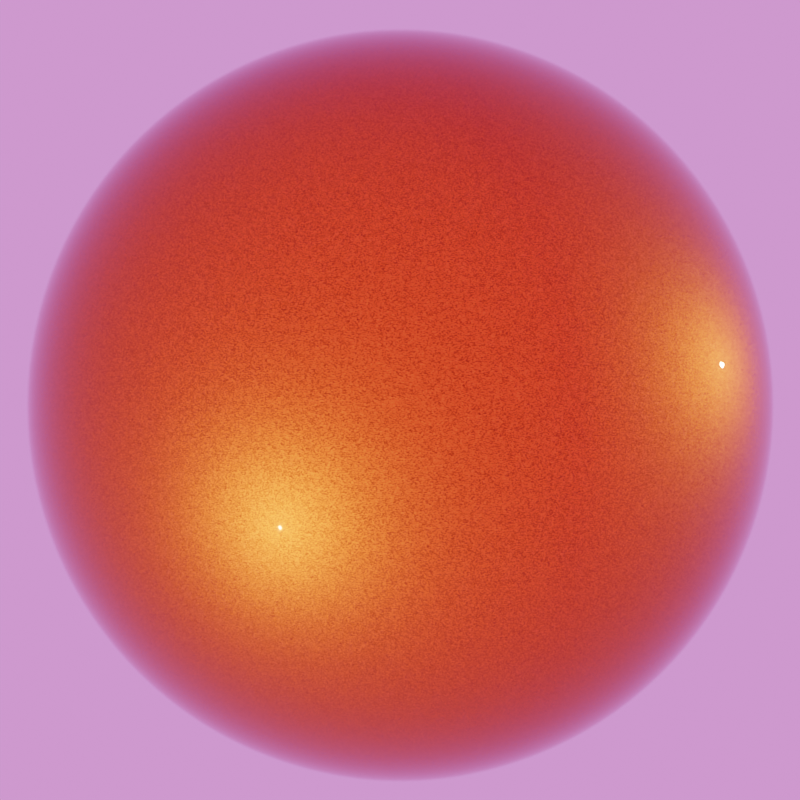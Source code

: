 # Source: metalic_paint_orange.blend  (saved by Blender 2.83.19; exported with 4.5.12 LTS)
import bpy
from mathutils import Matrix  # noqa: F401  (used for matrix-valued properties, if any)

bpy.ops.wm.read_factory_settings(use_empty=True)
scene = bpy.context.scene
scene.name = 'Scene'

# ---- collections
col_collection = bpy.data.collections.new('Collection'); scene.collection.children.link(col_collection)
col_carpaint_metalic_orange = bpy.data.collections.new('carpaint_metalic_orange'); scene.collection.children.link(col_carpaint_metalic_orange)

# ---- images (referenced by path relative to the original .blend; pixels are not part of the script)
import os
ASSET_DIR = os.environ.get("B2B_ASSET_DIR", "")  # directory of the original .blend (textures are referenced by path, not embedded)
HERE = os.path.dirname(os.path.abspath(__file__))  # packed textures are extracted next to this script under _unpacked/

def load_image(name, relpath, width, height, colorspace="sRGB"):
    """Load a texture the original file referenced (path relative to the .blend, or extracted next to this script)."""
    p = next((c for c in (os.path.join(HERE, relpath), os.path.join(ASSET_DIR, relpath)) if relpath and os.path.exists(c)), "")
    if p:
        img = bpy.data.images.load(p, check_existing=True)
        img.name = name
    else:  # same state as the original file: an image datablock whose file is absent (Cycles renders it pink)
        img = bpy.data.images.new(name, width, height)
        img.source = "FILE"
        img.filepath = "//" + (relpath or name)
    img.colorspace_settings.name = colorspace
    return img
img_noon_grass_4k__1__hdr_001 = load_image('noon_grass_4k (1).hdr.001', 'noon_grass_4k (1).hdr', 1024, 1024, 'Linear Rec.709')

# ---- materials (node trees are filled in below, after node groups)
mat_carpaint_metalic_orange = bpy.data.materials.new('carpaint_metalic_orange')
mat_carpaint_metalic_orange.diffuse_color = (0.3095, 0.04519, 0.005605, 1.0)

# ---- material node trees
mat_carpaint_metalic_orange.use_nodes = True; mat_carpaint_metalic_orange.node_tree.nodes.clear()
_N = mat_carpaint_metalic_orange.node_tree.nodes; _L = mat_carpaint_metalic_orange.node_tree.links
n0 = _N.new('ShaderNodeOutputMaterial'); n0.name = 'Sortie de matériau'; n0.location = (665, 293)
n1 = _N.new('ShaderNodeLayerWeight'); n1.name = 'Calque de poids'; n1.location = (200, 609)
n1.inputs[0].default_value = 0.7
n2 = _N.new('ShaderNodeTexVoronoi'); n2.name = 'Texture voronoï'; n2.location = (-174, 779)
n2.voronoi_dimensions = '4D'
n2.inputs[1].default_value = 31.8
n2.inputs[2].default_value = 1e+04
n3 = _N.new('ShaderNodeTexCoord'); n3.name = 'Texture Coordinate'; n3.location = (-674, 688)
n4 = _N.new('ShaderNodeMapping'); n4.name = 'Mapping'; n4.location = (-464, 705)
n4.width = 240
n5 = _N.new('ShaderNodeHueSaturation'); n5.name = 'Teinte Saturation Valeur'; n5.location = (-481, 299)
n5.inputs[2].default_value = 2.0
n5.inputs[3].default_value = 5.0
n6 = _N.new('ShaderNodeHueSaturation'); n6.name = 'Teinte Saturation Valeur.001'; n6.location = (-475, 114)
n6.inputs[2].default_value = 0.5
n6.inputs[3].default_value = 1.5
n7 = _N.new('ShaderNodeBsdfPrincipled'); n7.name = 'BSDF guidé'; n7.location = (65, 161)
n7.distribution = 'GGX'
n7.subsurface_method = 'BURLEY'
n7.inputs[1].default_value = 0.5
n7.inputs[2].default_value = 0.0
n7.inputs[3].default_value = 1.45
n7.inputs[19].default_value = 0.25
n7.inputs[20].default_value = 0.0
n7.inputs[27].default_value = (0.0, 0.0, 0.0, 1.0)
n7.inputs[28].default_value = 1.0
n8 = _N.new('ShaderNodeBsdfAnisotropic'); n8.name = 'BSDF brillant.001'; n8.location = (-182, 299)
n8.distribution = 'GGX'
n8.inputs[1].default_value = 0.3
n9 = _N.new('ShaderNodeMixShader'); n9.name = 'Shader de mélange.001'; n9.location = (183, 425)
n10 = _N.new('ShaderNodeMixShader'); n10.name = 'Shader de mélange'; n10.location = (445, 337)
n11 = _N.new('ShaderNodeBsdfAnisotropic'); n11.name = 'BSDF brillant'; n11.location = (-183, 460)
n11.distribution = 'GGX'
n12 = _N.new('ShaderNodeRGB'); n12.name = 'RGB'; n12.location = (-1000, 124)
n12.outputs[0].default_value = (0.3095, 0.04519, 0.005605, 1.0)
_L.new(n7.outputs[0], n10.inputs[2])
_L.new(n1.outputs[1], n10.inputs[0])
_L.new(n9.outputs[0], n10.inputs[1])
_L.new(n11.outputs[0], n9.inputs[1])
_L.new(n8.outputs[0], n9.inputs[2])
_L.new(n2.outputs[1], n9.inputs[0])
_L.new(n4.outputs[0], n2.inputs[0])
_L.new(n3.outputs[2], n4.inputs[0])
_L.new(n12.outputs[0], n7.inputs[0])
_L.new(n12.outputs[0], n5.inputs[4])
_L.new(n12.outputs[0], n6.inputs[4])
_L.new(n5.outputs[0], n11.inputs[0])
_L.new(n6.outputs[0], n8.inputs[0])
_L.new(n10.outputs[0], n0.inputs[0])
n0.is_active_output = True

# ---- world
world_world = bpy.data.worlds.new('World'); scene.world = world_world
world_world.use_nodes = True; world_world.node_tree.nodes.clear()
_N = world_world.node_tree.nodes; _L = world_world.node_tree.links
n0 = _N.new('ShaderNodeHueSaturation'); n0.name = 'Teinte Saturation Valeur'; n0.location = (35, 194)
n0.inputs[1].default_value = 0.7
n1 = _N.new('ShaderNodeTexEnvironment'); n1.name = 'Texture d’environnement'; n1.location = (-285, 199)
n1.image = img_noon_grass_4k__1__hdr_001
n2 = _N.new('ShaderNodeTexCoord'); n2.name = 'Texture Coordinate'; n2.location = (-785, 171)
n3 = _N.new('ShaderNodeMapping'); n3.name = 'Mapping'; n3.location = (-575, 188)
n3.width = 240
n3.inputs[2].default_value = (0.0, 0.0, 5.171)
n4 = _N.new('ShaderNodeBackground'); n4.name = 'Background'; n4.location = (230, 222)
n5 = _N.new('ShaderNodeOutputWorld'); n5.name = 'World Output'; n5.location = (489, 278)
_L.new(n1.outputs[0], n0.inputs[4])
_L.new(n3.outputs[0], n1.inputs[0])
_L.new(n2.outputs[0], n3.inputs[0])
_L.new(n0.outputs[0], n4.inputs[0])
_L.new(n4.outputs[0], n5.inputs[0])
n5.is_active_output = True
world_world.color = (0.05088, 0.05088, 0.05088)
world_world.use_sun_shadow = False
world_world.sun_shadow_jitter_overblur = 0.0
world_world.cycles.sampling_method = 'MANUAL'
world_world.cycles.sample_map_resolution = 2048

# ---- cameras
cam_camera = bpy.data.cameras.new('Camera')
cam_camera.clip_end = 100.0
cam_camera.lens = 120.0
cam_camera.ortho_scale = 7.314
cam_camera.show_limits = True
cam_camera.dof.use_dof = True
cam_camera.dof.aperture_fstop = 2.0

# ---- lights
light_soleil = bpy.data.lights.new('Soleil', 'SUN')
light_soleil.transmission_factor = 0.0
light_soleil.energy = 3.0
light_soleil.shadow_soft_size = 0.125
light_soleil_001 = bpy.data.lights.new('Soleil.001', 'SUN')
light_soleil_001.transmission_factor = 0.0
light_soleil_001.energy = 3.0
light_soleil_001.shadow_soft_size = 0.125

# ---- meshes
me_sph_re_022 = bpy.data.meshes.new('Sphère.022')
me_sph_re_022.from_pydata([(0.0, 0.1951, 0.9808), (0.0, 0.3827, 0.9239), (0.0, 0.5556, 0.8315), (0.0, 0.7071, 0.7071), (0.0, 0.8315, 0.5556), (0.0, 0.9239, 0.3827), (0.0, 0.9808, 0.1951), (0.0, 1.0, 7.55e-08), (0.0, 0.9808, -0.1951), (0.0, 0.5556, -0.8315), (0.03806, 0.1913, 0.9808), (0.07466, 0.3753, 0.9239), (0.1084, 0.5449, 0.8315), (0.1379, 0.6935, 0.7071), (0.1622, 0.8155, 0.5556), (0.1802, 0.9061, 0.3827), (0.1913, 0.9619, 0.1951), (0.1951, 0.9808, 7.55e-08), (0.1913, 0.9619, -0.1951), (0.1802, 0.9061, -0.3827), (0.1622, 0.8155, -0.5556), (0.1379, 0.6935, -0.7071), (0.1084, 0.5449, -0.8315), (0.07466, 0.3753, -0.9239), (0.03806, 0.1913, -0.9808), (0.07466, 0.1802, 0.9808), (0.1464, 0.3536, 0.9239), (0.2126, 0.5133, 0.8315), (0.2706, 0.6533, 0.7071), (0.3182, 0.7682, 0.5556), (0.3536, 0.8536, 0.3827), (0.3753, 0.9061, 0.1951), (0.3827, 0.9239, 7.55e-08), (0.3753, 0.9061, -0.1951), (0.3536, 0.8536, -0.3827), (0.3182, 0.7682, -0.5556), (0.2706, 0.6533, -0.7071), (0.2126, 0.5133, -0.8315), (0.1464, 0.3536, -0.9239), (0.07466, 0.1802, -0.9808), (0.1084, 0.1622, 0.9808), (0.2126, 0.3182, 0.9239), (0.3087, 0.4619, 0.8315), (0.3928, 0.5879, 0.7071), (0.4619, 0.6913, 0.5556), (0.5133, 0.7682, 0.3827), (0.5449, 0.8155, 0.1951), (0.5556, 0.8315, 7.55e-08), (0.5449, 0.8155, -0.1951), (0.5133, 0.7682, -0.3827), (0.4619, 0.6913, -0.5556), (0.3928, 0.5879, -0.7071), (0.3087, 0.4619, -0.8315), (0.2126, 0.3182, -0.9239), (0.1084, 0.1622, -0.9808), (0.1379, 0.1379, 0.9808), (0.2706, 0.2706, 0.9239), (0.3928, 0.3928, 0.8315), (0.5, 0.5, 0.7071), (0.5879, 0.5879, 0.5556), (0.6533, 0.6533, 0.3827), (0.6935, 0.6935, 0.1951), (0.7071, 0.7071, 7.55e-08), (0.6935, 0.6935, -0.1951), (0.6533, 0.6533, -0.3827), (0.5879, 0.5879, -0.5556), (0.5, 0.5, -0.7071), (0.3928, 0.3928, -0.8315), (0.2706, 0.2706, -0.9239), (0.1379, 0.1379, -0.9808), (0.1622, 0.1084, 0.9808), (0.3182, 0.2126, 0.9239), (0.4619, 0.3087, 0.8315), (0.5879, 0.3928, 0.7071), (0.6913, 0.4619, 0.5556), (0.7682, 0.5133, 0.3827), (0.8155, 0.5449, 0.1951), (0.8315, 0.5556, 7.55e-08), (0.8155, 0.5449, -0.1951), (0.7682, 0.5133, -0.3827), (0.6913, 0.4619, -0.5556), (0.5879, 0.3928, -0.7071), (0.4619, 0.3087, -0.8315), (0.3182, 0.2126, -0.9239), (0.1622, 0.1084, -0.9808), (0.1802, 0.07466, 0.9808), (0.3536, 0.1464, 0.9239), (0.5133, 0.2126, 0.8315), (0.6533, 0.2706, 0.7071), (0.7682, 0.3182, 0.5556), (0.8536, 0.3536, 0.3827), (0.9061, 0.3753, 0.1951), (0.9239, 0.3827, 7.55e-08), (0.9061, 0.3753, -0.1951), (0.8536, 0.3536, -0.3827), (0.7682, 0.3182, -0.5556), (0.6533, 0.2706, -0.7071), (0.5133, 0.2126, -0.8315), (0.3536, 0.1464, -0.9239), (0.1802, 0.07466, -0.9808), (0.1913, 0.03806, 0.9808), (0.3753, 0.07466, 0.9239), (0.5449, 0.1084, 0.8315), (0.6935, 0.1379, 0.7071), (0.8155, 0.1622, 0.5556), (0.9061, 0.1802, 0.3827), (0.9619, 0.1913, 0.1951), (0.9808, 0.1951, 7.55e-08), (0.9619, 0.1913, -0.1951), (0.9061, 0.1802, -0.3827), (0.8155, 0.1622, -0.5556), (0.6935, 0.1379, -0.7071), (0.5449, 0.1084, -0.8315), (0.3753, 0.07466, -0.9239), (0.1913, 0.03806, -0.9808), (0.1951, -3.266e-07, 0.9808), (0.3827, -3.192e-07, 0.9239), (0.5556, -3.117e-07, 0.8315), (0.7071, -3.192e-07, 0.7071), (0.8315, -3.341e-07, 0.5556), (0.9239, -2.745e-07, 0.3827), (0.9808, -3.937e-07, 0.1951), (1.0, -3.788e-07, 7.55e-08), (0.9808, -3.937e-07, -0.1951), (0.9239, -2.298e-07, -0.3827), (0.8315, -3.341e-07, -0.5556), (0.7071, -3.192e-07, -0.7071), (0.5556, -3.415e-07, -0.8315), (0.3827, -3.043e-07, -0.9239), (0.1951, -3.08e-07, -0.9808), (0.1913, -0.03806, 0.9808), (0.3753, -0.07466, 0.9239), (0.5449, -0.1084, 0.8315), (0.6935, -0.138, 0.7071), (0.8155, -0.1622, 0.5556), (0.9061, -0.1802, 0.3827), (0.9619, -0.1913, 0.1951), (0.9808, -0.1951, 7.55e-08), (0.9619, -0.1913, -0.1951), (0.9061, -0.1802, -0.3827), (0.8155, -0.1622, -0.5556), (0.6935, -0.138, -0.7071), (0.5449, -0.1084, -0.8315), (0.3753, -0.07466, -0.9239), (0.1913, -0.03806, -0.9808), (0.1802, -0.07466, 0.9808), (0.3536, -0.1464, 0.9239), (0.5133, -0.2126, 0.8315), (0.6533, -0.2706, 0.7071), (0.7682, -0.3182, 0.5556), (0.8536, -0.3536, 0.3827), (0.9061, -0.3753, 0.1951), (0.9239, -0.3827, 7.55e-08), (0.9061, -0.3753, -0.1951), (0.8536, -0.3536, -0.3827), (0.7682, -0.3182, -0.5556), (0.6533, -0.2706, -0.7071), (0.5133, -0.2126, -0.8315), (0.3536, -0.1464, -0.9239), (0.1802, -0.07466, -0.9808), (0.1622, -0.1084, 0.9808), (0.3182, -0.2126, 0.9239), (0.4619, -0.3087, 0.8315), (0.5879, -0.3928, 0.7071), (0.6913, -0.4619, 0.5556), (0.7682, -0.5133, 0.3827), (0.8155, -0.5449, 0.1951), (0.8315, -0.5556, 7.55e-08), (0.8155, -0.5449, -0.1951), (0.7682, -0.5133, -0.3827), (0.6913, -0.4619, -0.5556), (0.5879, -0.3928, -0.7071), (0.4619, -0.3087, -0.8315), (0.3182, -0.2126, -0.9239), (0.1622, -0.1084, -0.9808), (0.1379, -0.138, 0.9808), (0.2706, -0.2706, 0.9239), (0.3928, -0.3928, 0.8315), (0.5, -0.5, 0.7071), (0.5879, -0.5879, 0.5556), (0.6533, -0.6533, 0.3827), (0.6935, -0.6935, 0.1951), (0.7071, -0.7071, 7.55e-08), (0.6935, -0.6935, -0.1951), (0.6533, -0.6533, -0.3827), (0.5879, -0.5879, -0.5556), (0.5, -0.5, -0.7071), (0.3928, -0.3928, -0.8315), (0.2706, -0.2706, -0.9239), (0.1379, -0.138, -0.9808), (0.1084, -0.1622, 0.9808), (0.2126, -0.3182, 0.9239), (0.3087, -0.4619, 0.8315), (0.3928, -0.5879, 0.7071), (0.4619, -0.6913, 0.5556), (0.5133, -0.7682, 0.3827), (0.5449, -0.8155, 0.1951), (0.5556, -0.8315, 7.55e-08), (0.5449, -0.8155, -0.1951), (0.5133, -0.7682, -0.3827), (0.4619, -0.6913, -0.5556), (0.3928, -0.5879, -0.7071), (0.3087, -0.4619, -0.8315), (0.2126, -0.3182, -0.9239), (0.1084, -0.1622, -0.9808), (0.0, -3.258e-07, -1.0), (0.07466, -0.1802, 0.9808), (0.1464, -0.3536, 0.9239), (0.2126, -0.5133, 0.8315), (0.2706, -0.6533, 0.7071), (0.3182, -0.7682, 0.5556), (0.3536, -0.8536, 0.3827), (0.3753, -0.9061, 0.1951), (0.3827, -0.9239, 7.55e-08), (0.3753, -0.9061, -0.1951), (0.3536, -0.8536, -0.3827), (0.3182, -0.7682, -0.5556), (0.2706, -0.6533, -0.7071), (0.2126, -0.5133, -0.8315), (0.1464, -0.3536, -0.9239), (0.07466, -0.1802, -0.9808), (0.03806, -0.1913, 0.9808), (0.07466, -0.3753, 0.9239), (0.1084, -0.5449, 0.8315), (0.1379, -0.6935, 0.7071), (0.1622, -0.8155, 0.5556), (0.1802, -0.9061, 0.3827), (0.1913, -0.9619, 0.1951), (0.1951, -0.9808, 7.55e-08), (0.1913, -0.9619, -0.1951), (0.1802, -0.9061, -0.3827), (0.1622, -0.8155, -0.5556), (0.1379, -0.6935, -0.7071), (0.1084, -0.5449, -0.8315), (0.07466, -0.3753, -0.9239), (0.03806, -0.1913, -0.9808), (-7.212e-09, -0.1951, 0.9808), (4.122e-08, -0.3827, 0.9239), (2.632e-08, -0.5556, 0.8315), (-2.584e-08, -0.7071, 0.7071), (-8.544e-08, -0.8315, 0.5556), (6.357e-08, -0.9239, 0.3827), (-8.544e-08, -0.9808, 0.1951), (-1.003e-07, -1.0, 7.55e-08), (-8.544e-08, -0.9808, -0.1951), (6.357e-08, -0.9239, -0.3827), (-8.544e-08, -0.8315, -0.5556), (-2.584e-08, -0.7071, -0.7071), (-1.094e-08, -0.5556, -0.8315), (3.964e-09, -0.3827, -0.9239), (3.964e-09, -0.1951, -0.9808), (-0.03806, -0.1913, 0.9808), (-0.07466, -0.3753, 0.9239), (-0.1084, -0.5449, 0.8315), (-0.1379, -0.6935, 0.7071), (-0.1622, -0.8155, 0.5556), (-0.1802, -0.9061, 0.3827), (-0.1913, -0.9619, 0.1951), (-0.1951, -0.9808, 7.55e-08), (-0.1913, -0.9619, -0.1951), (-0.1802, -0.9061, -0.3827), (-0.1622, -0.8155, -0.5556), (-0.1379, -0.6935, -0.7071), (-0.1084, -0.5449, -0.8315), (-0.07466, -0.3753, -0.9239), (-0.03806, -0.1913, -0.9808), (-0.07466, -0.1802, 0.9808), (-0.1464, -0.3536, 0.9239), (-0.2126, -0.5133, 0.8315), (-0.2706, -0.6533, 0.7071), (-0.3182, -0.7682, 0.5556), (-0.3536, -0.8536, 0.3827), (-0.3753, -0.9061, 0.1951), (-0.3827, -0.9239, 7.55e-08), (-0.3753, -0.9061, -0.1951), (-0.3536, -0.8536, -0.3827), (-0.3182, -0.7682, -0.5556), (-0.2706, -0.6533, -0.7071), (-0.2126, -0.5133, -0.8315), (-0.1464, -0.3536, -0.9239), (-0.07466, -0.1802, -0.9808), (-0.1084, -0.1622, 0.9808), (-0.2126, -0.3182, 0.9239), (-0.3087, -0.4619, 0.8315), (-0.3928, -0.5879, 0.7071), (-0.4619, -0.6913, 0.5556), (-0.5133, -0.7682, 0.3827), (-0.5449, -0.8155, 0.1951), (-0.5556, -0.8315, 7.55e-08), (-0.5449, -0.8155, -0.1951), (-0.5133, -0.7682, -0.3827), (-0.4619, -0.6913, -0.5556), (-0.3928, -0.5879, -0.7071), (-0.3087, -0.4619, -0.8315), (-0.2126, -0.3182, -0.9239), (-0.1084, -0.1622, -0.9808), (-2.304e-07, -5.562e-07, 1.0), (-0.1379, -0.138, 0.9808), (-0.2706, -0.2706, 0.9239), (-0.3928, -0.3928, 0.8315), (-0.5, -0.5, 0.7071), (-0.5879, -0.5879, 0.5556), (-0.6533, -0.6533, 0.3827), (-0.6935, -0.6935, 0.1951), (-0.7071, -0.7071, 7.55e-08), (-0.6935, -0.6935, -0.1951), (-0.6533, -0.6533, -0.3827), (-0.5879, -0.5879, -0.5556), (-0.5, -0.5, -0.7071), (-0.3928, -0.3928, -0.8315), (-0.2706, -0.2706, -0.9239), (-0.1379, -0.1379, -0.9808), (-0.1622, -0.1084, 0.9808), (-0.3182, -0.2126, 0.9239), (-0.4619, -0.3087, 0.8315), (-0.5879, -0.3928, 0.7071), (-0.6913, -0.4619, 0.5556), (-0.7682, -0.5133, 0.3827), (-0.8155, -0.5449, 0.1951), (-0.8315, -0.5556, 7.55e-08), (-0.8155, -0.5449, -0.1951), (-0.7682, -0.5133, -0.3827), (-0.6913, -0.4619, -0.5556), (-0.5879, -0.3928, -0.7071), (-0.4619, -0.3087, -0.8315), (-0.3182, -0.2126, -0.9239), (-0.1622, -0.1084, -0.9808), (-0.1802, -0.07466, 0.9808), (-0.3536, -0.1464, 0.9239), (-0.5133, -0.2126, 0.8315), (-0.6533, -0.2706, 0.7071), (-0.7682, -0.3182, 0.5556), (-0.8536, -0.3536, 0.3827), (-0.9061, -0.3753, 0.1951), (-0.9239, -0.3827, 7.55e-08), (-0.9061, -0.3753, -0.1951), (-0.8536, -0.3536, -0.3827), (-0.7682, -0.3182, -0.5556), (-0.6533, -0.2706, -0.7071), (-0.5133, -0.2126, -0.8315), (-0.3536, -0.1464, -0.9239), (-0.1802, -0.07466, -0.9808), (-0.1913, -0.03806, 0.9808), (-0.3753, -0.07466, 0.9239), (-0.5449, -0.1084, 0.8315), (-0.6935, -0.1379, 0.7071), (-0.8155, -0.1622, 0.5556), (-0.9061, -0.1802, 0.3827), (-0.9619, -0.1913, 0.1951), (-0.9808, -0.1951, 7.55e-08), (-0.9619, -0.1913, -0.1951), (-0.9061, -0.1802, -0.3827), (-0.8155, -0.1622, -0.5556), (-0.6935, -0.1379, -0.7071), (-0.5449, -0.1084, -0.8315), (-0.3753, -0.07466, -0.9239), (-0.1913, -0.03806, -0.9808), (-0.1951, -3.117e-07, 0.9808), (-0.3827, -2.819e-07, 0.9239), (-0.5556, -2.819e-07, 0.8315), (-0.7071, -1.851e-07, 0.7071), (-0.8315, -1.404e-07, 0.5556), (-0.9239, -3.192e-07, 0.3827), (-0.9808, -9.567e-08, 0.1951), (-1.0, -1.404e-07, 7.55e-08), (-0.9808, -9.567e-08, -0.1951), (-0.9239, -3.192e-07, -0.3827), (-0.8315, -1.404e-07, -0.5556), (-0.7071, -1.851e-07, -0.7071), (-0.5556, -2.596e-07, -0.8315), (-0.3827, -2.521e-07, -0.9239), (-0.1951, -3.155e-07, -0.9808), (-0.1913, 0.03806, 0.9808), (-0.3753, 0.07466, 0.9239), (-0.5449, 0.1084, 0.8315), (-0.6935, 0.1379, 0.7071), (-0.8155, 0.1622, 0.5556), (-0.9061, 0.1802, 0.3827), (-0.9619, 0.1913, 0.1951), (-0.9808, 0.1951, 7.55e-08), (-0.9619, 0.1913, -0.1951), (-0.9061, 0.1802, -0.3827), (-0.8155, 0.1622, -0.5556), (-0.6935, 0.1379, -0.7071), (-0.5449, 0.1084, -0.8315), (-0.3753, 0.07466, -0.9239), (-0.1913, 0.03806, -0.9808), (-0.1802, 0.07466, 0.9808), (-0.3536, 0.1464, 0.9239), (-0.5133, 0.2126, 0.8315), (-0.6533, 0.2706, 0.7071), (-0.7682, 0.3182, 0.5556), (-0.8536, 0.3536, 0.3827), (-0.9061, 0.3753, 0.1951), (-0.9239, 0.3827, 7.55e-08), (-0.9061, 0.3753, -0.1951), (-0.8536, 0.3536, -0.3827), (-0.7682, 0.3182, -0.5556), (-0.6533, 0.2706, -0.7071), (-0.5133, 0.2126, -0.8315), (-0.3536, 0.1464, -0.9239), (-0.1802, 0.07466, -0.9808), (-0.1622, 0.1084, 0.9808), (-0.3182, 0.2126, 0.9239), (-0.4619, 0.3087, 0.8315), (-0.5879, 0.3928, 0.7071), (-0.6913, 0.4619, 0.5556), (-0.7682, 0.5133, 0.3827), (-0.8155, 0.5449, 0.1951), (-0.8315, 0.5556, 7.55e-08), (-0.8155, 0.5449, -0.1951), (-0.7682, 0.5133, -0.3827), (-0.6913, 0.4619, -0.5556), (-0.5879, 0.3928, -0.7071), (-0.4619, 0.3087, -0.8315), (-0.3182, 0.2126, -0.9239), (-0.1622, 0.1084, -0.9808), (-0.1379, 0.1379, 0.9808), (-0.2706, 0.2706, 0.9239), (-0.3928, 0.3928, 0.8315), (-0.5, 0.5, 0.7071), (-0.5879, 0.5879, 0.5556), (-0.6533, 0.6533, 0.3827), (-0.6935, 0.6935, 0.1951), (-0.7071, 0.7071, 7.55e-08), (-0.6935, 0.6935, -0.1951), (-0.6533, 0.6533, -0.3827), (-0.5879, 0.5879, -0.5556), (-0.5, 0.5, -0.7071), (-0.3928, 0.3928, -0.8315), (-0.2706, 0.2706, -0.9239), (-0.1379, 0.1379, -0.9808), (-0.1084, 0.1622, 0.9808), (-0.2126, 0.3182, 0.9239), (-0.3087, 0.4619, 0.8315), (-0.3928, 0.5879, 0.7071), (-0.4619, 0.6913, 0.5556), (-0.5133, 0.7682, 0.3827), (-0.5449, 0.8155, 0.1951), (-0.5556, 0.8315, 7.55e-08), (-0.5449, 0.8155, -0.1951), (-0.5133, 0.7682, -0.3827), (-0.4619, 0.6913, -0.5556), (-0.3928, 0.5879, -0.7071), (-0.3087, 0.4619, -0.8315), (-0.2126, 0.3182, -0.9239), (-0.1084, 0.1622, -0.9808), (-0.07466, 0.1802, 0.9808), (-0.1464, 0.3536, 0.9239), (-0.2126, 0.5133, 0.8315), (-0.2706, 0.6533, 0.7071), (-0.3182, 0.7682, 0.5556), (-0.3536, 0.8536, 0.3827), (-0.3753, 0.9061, 0.1951), (-0.3827, 0.9239, 7.55e-08), (-0.3753, 0.9061, -0.1951), (-0.3536, 0.8536, -0.3827), (-0.3182, 0.7682, -0.5556), (-0.2706, 0.6533, -0.7071), (-0.2126, 0.5133, -0.8315), (-0.1464, 0.3536, -0.9239), (-0.07466, 0.1802, -0.9808), (-0.03806, 0.1913, 0.9808), (-0.07466, 0.3753, 0.9239), (-0.1084, 0.5449, 0.8315), (-0.1379, 0.6935, 0.7071), (-0.1622, 0.8155, 0.5556), (-0.1802, 0.9061, 0.3827), (-0.1913, 0.9619, 0.1951), (-0.1951, 0.9808, 7.55e-08), (-0.1913, 0.9619, -0.1951), (-0.1802, 0.9061, -0.3827), (-0.1622, 0.8155, -0.5556), (-0.1379, 0.6935, -0.7071), (-0.1084, 0.5449, -0.8315), (-0.07466, 0.3753, -0.9239), (-0.03806, 0.1913, -0.9808), (6.357e-08, 0.9239, -0.3827), (2.722e-07, 0.8315, -0.5556), (1.53e-07, 0.7071, -0.7071), (7.847e-08, 0.3827, -0.9239), (1.514e-08, 0.1951, -0.9808)], [], [(0, 296, 10), (205, 481, 24), (8, 7, 17, 18), (1, 0, 10, 11), (477, 8, 18, 19), (2, 1, 11, 12), (478, 477, 19, 20), (3, 2, 12, 13), (479, 478, 20, 21), (4, 3, 13, 14), (9, 479, 21, 22), (5, 4, 14, 15), (480, 9, 22, 23), (6, 5, 15, 16), (481, 480, 23, 24), (7, 6, 16, 17), (16, 15, 30, 31), (24, 23, 38, 39), (17, 16, 31, 32), (10, 296, 25), (205, 24, 39), (18, 17, 32, 33), (11, 10, 25, 26), (19, 18, 33, 34), (12, 11, 26, 27), (20, 19, 34, 35), (13, 12, 27, 28), (21, 20, 35, 36), (14, 13, 28, 29), (22, 21, 36, 37), (15, 14, 29, 30), (23, 22, 37, 38), (35, 34, 49, 50), (28, 27, 42, 43), (36, 35, 50, 51), (29, 28, 43, 44), (37, 36, 51, 52), (30, 29, 44, 45), (38, 37, 52, 53), (31, 30, 45, 46), (39, 38, 53, 54), (32, 31, 46, 47), (25, 296, 40), (205, 39, 54), (33, 32, 47, 48), (26, 25, 40, 41), (34, 33, 48, 49), (27, 26, 41, 42), (54, 53, 68, 69), (47, 46, 61, 62), (40, 296, 55), (205, 54, 69), (48, 47, 62, 63), (41, 40, 55, 56), (49, 48, 63, 64), (42, 41, 56, 57), (50, 49, 64, 65), (43, 42, 57, 58), (51, 50, 65, 66), (44, 43, 58, 59), (52, 51, 66, 67), (45, 44, 59, 60), (53, 52, 67, 68), (46, 45, 60, 61), (66, 65, 80, 81), (59, 58, 73, 74), (67, 66, 81, 82), (60, 59, 74, 75), (68, 67, 82, 83), (61, 60, 75, 76), (69, 68, 83, 84), (62, 61, 76, 77), (55, 296, 70), (205, 69, 84), (63, 62, 77, 78), (56, 55, 70, 71), (64, 63, 78, 79), (57, 56, 71, 72), (65, 64, 79, 80), (58, 57, 72, 73), (70, 296, 85), (205, 84, 99), (78, 77, 92, 93), (71, 70, 85, 86), (79, 78, 93, 94), (72, 71, 86, 87), (80, 79, 94, 95), (73, 72, 87, 88), (81, 80, 95, 96), (74, 73, 88, 89), (82, 81, 96, 97), (75, 74, 89, 90), (83, 82, 97, 98), (76, 75, 90, 91), (84, 83, 98, 99), (77, 76, 91, 92), (89, 88, 103, 104), (97, 96, 111, 112), (90, 89, 104, 105), (98, 97, 112, 113), (91, 90, 105, 106), (99, 98, 113, 114), (92, 91, 106, 107), (85, 296, 100), (205, 99, 114), (93, 92, 107, 108), (86, 85, 100, 101), (94, 93, 108, 109), (87, 86, 101, 102), (95, 94, 109, 110), (88, 87, 102, 103), (96, 95, 110, 111), (108, 107, 122, 123), (101, 100, 115, 116), (109, 108, 123, 124), (102, 101, 116, 117), (110, 109, 124, 125), (103, 102, 117, 118), (111, 110, 125, 126), (104, 103, 118, 119), (112, 111, 126, 127), (105, 104, 119, 120), (113, 112, 127, 128), (106, 105, 120, 121), (114, 113, 128, 129), (107, 106, 121, 122), (100, 296, 115), (205, 114, 129), (127, 126, 141, 142), (120, 119, 134, 135), (128, 127, 142, 143), (121, 120, 135, 136), (129, 128, 143, 144), (122, 121, 136, 137), (115, 296, 130), (205, 129, 144), (123, 122, 137, 138), (116, 115, 130, 131), (124, 123, 138, 139), (117, 116, 131, 132), (125, 124, 139, 140), (118, 117, 132, 133), (126, 125, 140, 141), (119, 118, 133, 134), (131, 130, 145, 146), (139, 138, 153, 154), (132, 131, 146, 147), (140, 139, 154, 155), (133, 132, 147, 148), (141, 140, 155, 156), (134, 133, 148, 149), (142, 141, 156, 157), (135, 134, 149, 150), (143, 142, 157, 158), (136, 135, 150, 151), (144, 143, 158, 159), (137, 136, 151, 152), (130, 296, 145), (205, 144, 159), (138, 137, 152, 153), (150, 149, 164, 165), (158, 157, 172, 173), (151, 150, 165, 166), (159, 158, 173, 174), (152, 151, 166, 167), (145, 296, 160), (205, 159, 174), (153, 152, 167, 168), (146, 145, 160, 161), (154, 153, 168, 169), (147, 146, 161, 162), (155, 154, 169, 170), (148, 147, 162, 163), (156, 155, 170, 171), (149, 148, 163, 164), (157, 156, 171, 172), (169, 168, 183, 184), (162, 161, 176, 177), (170, 169, 184, 185), (163, 162, 177, 178), (171, 170, 185, 186), (164, 163, 178, 179), (172, 171, 186, 187), (165, 164, 179, 180), (173, 172, 187, 188), (166, 165, 180, 181), (174, 173, 188, 189), (167, 166, 181, 182), (160, 296, 175), (205, 174, 189), (168, 167, 182, 183), (161, 160, 175, 176), (188, 187, 202, 203), (181, 180, 195, 196), (189, 188, 203, 204), (182, 181, 196, 197), (175, 296, 190), (205, 189, 204), (183, 182, 197, 198), (176, 175, 190, 191), (184, 183, 198, 199), (177, 176, 191, 192), (185, 184, 199, 200), (178, 177, 192, 193), (186, 185, 200, 201), (179, 178, 193, 194), (187, 186, 201, 202), (180, 179, 194, 195), (200, 199, 215, 216), (193, 192, 208, 209), (201, 200, 216, 217), (194, 193, 209, 210), (202, 201, 217, 218), (195, 194, 210, 211), (203, 202, 218, 219), (196, 195, 211, 212), (204, 203, 219, 220), (197, 196, 212, 213), (190, 296, 206), (205, 204, 220), (198, 197, 213, 214), (191, 190, 206, 207), (199, 198, 214, 215), (192, 191, 207, 208), (220, 219, 234, 235), (213, 212, 227, 228), (206, 296, 221), (205, 220, 235), (214, 213, 228, 229), (207, 206, 221, 222), (215, 214, 229, 230), (208, 207, 222, 223), (216, 215, 230, 231), (209, 208, 223, 224), (217, 216, 231, 232), (210, 209, 224, 225), (218, 217, 232, 233), (211, 210, 225, 226), (219, 218, 233, 234), (212, 211, 226, 227), (224, 223, 238, 239), (232, 231, 246, 247), (225, 224, 239, 240), (233, 232, 247, 248), (226, 225, 240, 241), (234, 233, 248, 249), (227, 226, 241, 242), (235, 234, 249, 250), (228, 227, 242, 243), (221, 296, 236), (205, 235, 250), (229, 228, 243, 244), (222, 221, 236, 237), (230, 229, 244, 245), (223, 222, 237, 238), (231, 230, 245, 246), (243, 242, 257, 258), (236, 296, 251), (205, 250, 265), (244, 243, 258, 259), (237, 236, 251, 252), (245, 244, 259, 260), (238, 237, 252, 253), (246, 245, 260, 261), (239, 238, 253, 254), (247, 246, 261, 262), (240, 239, 254, 255), (248, 247, 262, 263), (241, 240, 255, 256), (249, 248, 263, 264), (242, 241, 256, 257), (250, 249, 264, 265), (262, 261, 276, 277), (255, 254, 269, 270), (263, 262, 277, 278), (256, 255, 270, 271), (264, 263, 278, 279), (257, 256, 271, 272), (265, 264, 279, 280), (258, 257, 272, 273), (251, 296, 266), (205, 265, 280), (259, 258, 273, 274), (252, 251, 266, 267), (260, 259, 274, 275), (253, 252, 267, 268), (261, 260, 275, 276), (254, 253, 268, 269), (266, 296, 281), (205, 280, 295), (274, 273, 288, 289), (267, 266, 281, 282), (275, 274, 289, 290), (268, 267, 282, 283), (276, 275, 290, 291), (269, 268, 283, 284), (277, 276, 291, 292), (270, 269, 284, 285), (278, 277, 292, 293), (271, 270, 285, 286), (279, 278, 293, 294), (272, 271, 286, 287), (280, 279, 294, 295), (273, 272, 287, 288), (285, 284, 300, 301), (293, 292, 308, 309), (286, 285, 301, 302), (294, 293, 309, 310), (287, 286, 302, 303), (295, 294, 310, 311), (288, 287, 303, 304), (281, 296, 297), (205, 295, 311), (289, 288, 304, 305), (282, 281, 297, 298), (290, 289, 305, 306), (283, 282, 298, 299), (291, 290, 306, 307), (284, 283, 299, 300), (292, 291, 307, 308), (305, 304, 319, 320), (298, 297, 312, 313), (306, 305, 320, 321), (299, 298, 313, 314), (307, 306, 321, 322), (300, 299, 314, 315), (308, 307, 322, 323), (301, 300, 315, 316), (309, 308, 323, 324), (302, 301, 316, 317), (310, 309, 324, 325), (303, 302, 317, 318), (311, 310, 325, 326), (304, 303, 318, 319), (297, 296, 312), (205, 311, 326), (324, 323, 338, 339), (317, 316, 331, 332), (325, 324, 339, 340), (318, 317, 332, 333), (326, 325, 340, 341), (319, 318, 333, 334), (312, 296, 327), (205, 326, 341), (320, 319, 334, 335), (313, 312, 327, 328), (321, 320, 335, 336), (314, 313, 328, 329), (322, 321, 336, 337), (315, 314, 329, 330), (323, 322, 337, 338), (316, 315, 330, 331), (336, 335, 350, 351), (329, 328, 343, 344), (337, 336, 351, 352), (330, 329, 344, 345), (338, 337, 352, 353), (331, 330, 345, 346), (339, 338, 353, 354), (332, 331, 346, 347), (340, 339, 354, 355), (333, 332, 347, 348), (341, 340, 355, 356), (334, 333, 348, 349), (327, 296, 342), (205, 341, 356), (335, 334, 349, 350), (328, 327, 342, 343), (355, 354, 369, 370), (348, 347, 362, 363), (356, 355, 370, 371), (349, 348, 363, 364), (342, 296, 357), (205, 356, 371), (350, 349, 364, 365), (343, 342, 357, 358), (351, 350, 365, 366), (344, 343, 358, 359), (352, 351, 366, 367), (345, 344, 359, 360), (353, 352, 367, 368), (346, 345, 360, 361), (354, 353, 368, 369), (347, 346, 361, 362), (359, 358, 373, 374), (367, 366, 381, 382), (360, 359, 374, 375), (368, 367, 382, 383), (361, 360, 375, 376), (369, 368, 383, 384), (362, 361, 376, 377), (370, 369, 384, 385), (363, 362, 377, 378), (371, 370, 385, 386), (364, 363, 378, 379), (357, 296, 372), (205, 371, 386), (365, 364, 379, 380), (358, 357, 372, 373), (366, 365, 380, 381), (378, 377, 392, 393), (386, 385, 400, 401), (379, 378, 393, 394), (372, 296, 387), (205, 386, 401), (380, 379, 394, 395), (373, 372, 387, 388), (381, 380, 395, 396), (374, 373, 388, 389), (382, 381, 396, 397), (375, 374, 389, 390), (383, 382, 397, 398), (376, 375, 390, 391), (384, 383, 398, 399), (377, 376, 391, 392), (385, 384, 399, 400), (397, 396, 411, 412), (390, 389, 404, 405), (398, 397, 412, 413), (391, 390, 405, 406), (399, 398, 413, 414), (392, 391, 406, 407), (400, 399, 414, 415), (393, 392, 407, 408), (401, 400, 415, 416), (394, 393, 408, 409), (387, 296, 402), (205, 401, 416), (395, 394, 409, 410), (388, 387, 402, 403), (396, 395, 410, 411), (389, 388, 403, 404), (416, 415, 430, 431), (409, 408, 423, 424), (402, 296, 417), (205, 416, 431), (410, 409, 424, 425), (403, 402, 417, 418), (411, 410, 425, 426), (404, 403, 418, 419), (412, 411, 426, 427), (405, 404, 419, 420), (413, 412, 427, 428), (406, 405, 420, 421), (414, 413, 428, 429), (407, 406, 421, 422), (415, 414, 429, 430), (408, 407, 422, 423), (420, 419, 434, 435), (428, 427, 442, 443), (421, 420, 435, 436), (429, 428, 443, 444), (422, 421, 436, 437), (430, 429, 444, 445), (423, 422, 437, 438), (431, 430, 445, 446), (424, 423, 438, 439), (417, 296, 432), (205, 431, 446), (425, 424, 439, 440), (418, 417, 432, 433), (426, 425, 440, 441), (419, 418, 433, 434), (427, 426, 441, 442), (439, 438, 453, 454), (432, 296, 447), (205, 446, 461), (440, 439, 454, 455), (433, 432, 447, 448), (441, 440, 455, 456), (434, 433, 448, 449), (442, 441, 456, 457), (435, 434, 449, 450), (443, 442, 457, 458), (436, 435, 450, 451), (444, 443, 458, 459), (437, 436, 451, 452), (445, 444, 459, 460), (438, 437, 452, 453), (446, 445, 460, 461), (458, 457, 472, 473), (451, 450, 465, 466), (459, 458, 473, 474), (452, 451, 466, 467), (460, 459, 474, 475), (453, 452, 467, 468), (461, 460, 475, 476), (454, 453, 468, 469), (447, 296, 462), (205, 461, 476), (455, 454, 469, 470), (448, 447, 462, 463), (456, 455, 470, 471), (449, 448, 463, 464), (457, 456, 471, 472), (450, 449, 464, 465), (205, 476, 481), (470, 469, 7, 8), (463, 462, 0, 1), (471, 470, 8, 477), (464, 463, 1, 2), (472, 471, 477, 478), (465, 464, 2, 3), (473, 472, 478, 479), (466, 465, 3, 4), (474, 473, 479, 9), (467, 466, 4, 5), (475, 474, 9, 480), (468, 467, 5, 6), (476, 475, 480, 481), (469, 468, 6, 7), (462, 296, 0)])
me_sph_re_022.polygons.foreach_set('use_smooth', [True] * 512)
_uv = me_sph_re_022.uv_layers.new(name='CarteUV')
_uv.uv.foreach_set('vector', [0.5503, 0.588, 0.5472, 0.6006, 0.544, 0.588, 0.5472, 0.3994, 0.5503, 0.412, 0.544, 0.412, 0.5503, 0.4874, 0.5503, 0.5, 0.544, 0.5, 0.544, 0.4874, 0.5503, 0.5755, 0.5503, 0.588, 0.544, 0.588, 0.544, 0.5755, 0.5503, 0.4748, 0.5503, 0.4874, 0.544, 0.4874, 0.544, 0.4748, 0.5503, 0.5629, 0.5503, 0.5755, 0.544, 0.5755, 0.544, 0.5629, 0.5503, 0.4623, 0.5503, 0.4748, 0.544, 0.4748, 0.544, 0.4623, 0.5503, 0.5503, 0.5503, 0.5629, 0.544, 0.5629, 0.544, 0.5503, 0.5503, 0.4497, 0.5503, 0.4623, 0.544, 0.4623, 0.544, 0.4497, 0.5503, 0.5377, 0.5503, 0.5503, 0.544, 0.5503, 0.544, 0.5377, 0.5503, 0.4371, 0.5503, 0.4497, 0.544, 0.4497, 0.544, 0.4371, 0.5503, 0.5252, 0.5503, 0.5377, 0.544, 0.5377, 0.544, 0.5252, 0.5503, 0.4245, 0.5503, 0.4371, 0.544, 0.4371, 0.544, 0.4245, 0.5503, 0.5126, 0.5503, 0.5252, 0.544, 0.5252, 0.544, 0.5126, 0.5503, 0.412, 0.5503, 0.4245, 0.544, 0.4245, 0.544, 0.412, 0.5503, 0.5, 0.5503, 0.5126, 0.544, 0.5126, 0.544, 0.5, 0.544, 0.5126, 0.544, 0.5252, 0.5377, 0.5252, 0.5377, 0.5126, 0.544, 0.412, 0.544, 0.4245, 0.5377, 0.4245, 0.5377, 0.412, 0.544, 0.5, 0.544, 0.5126, 0.5377, 0.5126, 0.5377, 0.5, 0.544, 0.588, 0.5409, 0.6006, 0.5377, 0.588, 0.5409, 0.3994, 0.544, 0.412, 0.5377, 0.412, 0.544, 0.4874, 0.544, 0.5, 0.5377, 0.5, 0.5377, 0.4874, 0.544, 0.5755, 0.544, 0.588, 0.5377, 0.588, 0.5377, 0.5755, 0.544, 0.4748, 0.544, 0.4874, 0.5377, 0.4874, 0.5377, 0.4748, 0.544, 0.5629, 0.544, 0.5755, 0.5377, 0.5755, 0.5377, 0.5629, 0.544, 0.4623, 0.544, 0.4748, 0.5377, 0.4748, 0.5377, 0.4623, 0.544, 0.5503, 0.544, 0.5629, 0.5377, 0.5629, 0.5377, 0.5503, 0.544, 0.4497, 0.544, 0.4623, 0.5377, 0.4623, 0.5377, 0.4497, 0.544, 0.5377, 0.544, 0.5503, 0.5377, 0.5503, 0.5377, 0.5377, 0.544, 0.4371, 0.544, 0.4497, 0.5377, 0.4497, 0.5377, 0.4371, 0.544, 0.5252, 0.544, 0.5377, 0.5377, 0.5377, 0.5377, 0.5252, 0.544, 0.4245, 0.544, 0.4371, 0.5377, 0.4371, 0.5377, 0.4245, 0.5377, 0.4623, 0.5377, 0.4748, 0.5314, 0.4748, 0.5314, 0.4623, 0.5377, 0.5503, 0.5377, 0.5629, 0.5314, 0.5629, 0.5314, 0.5503, 0.5377, 0.4497, 0.5377, 0.4623, 0.5314, 0.4623, 0.5314, 0.4497, 0.5377, 0.5377, 0.5377, 0.5503, 0.5314, 0.5503, 0.5314, 0.5377, 0.5377, 0.4371, 0.5377, 0.4497, 0.5314, 0.4497, 0.5314, 0.4371, 0.5377, 0.5252, 0.5377, 0.5377, 0.5314, 0.5377, 0.5314, 0.5252, 0.5377, 0.4245, 0.5377, 0.4371, 0.5314, 0.4371, 0.5314, 0.4245, 0.5377, 0.5126, 0.5377, 0.5252, 0.5314, 0.5252, 0.5314, 0.5126, 0.5377, 0.412, 0.5377, 0.4245, 0.5314, 0.4245, 0.5314, 0.412, 0.5377, 0.5, 0.5377, 0.5126, 0.5314, 0.5126, 0.5314, 0.5, 0.5377, 0.588, 0.5346, 0.6006, 0.5314, 0.588, 0.5346, 0.3994, 0.5377, 0.412, 0.5314, 0.412, 0.5377, 0.4874, 0.5377, 0.5, 0.5314, 0.5, 0.5314, 0.4874, 0.5377, 0.5755, 0.5377, 0.588, 0.5314, 0.588, 0.5314, 0.5755, 0.5377, 0.4748, 0.5377, 0.4874, 0.5314, 0.4874, 0.5314, 0.4748, 0.5377, 0.5629, 0.5377, 0.5755, 0.5314, 0.5755, 0.5314, 0.5629, 0.5314, 0.412, 0.5314, 0.4245, 0.5252, 0.4245, 0.5252, 0.412, 0.5314, 0.5, 0.5314, 0.5126, 0.5252, 0.5126, 0.5252, 0.5, 0.5314, 0.588, 0.5283, 0.6006, 0.5252, 0.588, 0.5283, 0.3994, 0.5314, 0.412, 0.5252, 0.412, 0.5314, 0.4874, 0.5314, 0.5, 0.5252, 0.5, 0.5252, 0.4874, 0.5314, 0.5755, 0.5314, 0.588, 0.5252, 0.588, 0.5252, 0.5755, 0.5314, 0.4748, 0.5314, 0.4874, 0.5252, 0.4874, 0.5252, 0.4748, 0.5314, 0.5629, 0.5314, 0.5755, 0.5252, 0.5755, 0.5252, 0.5629, 0.5314, 0.4623, 0.5314, 0.4748, 0.5252, 0.4748, 0.5252, 0.4623, 0.5314, 0.5503, 0.5314, 0.5629, 0.5252, 0.5629, 0.5252, 0.5503, 0.5314, 0.4497, 0.5314, 0.4623, 0.5252, 0.4623, 0.5252, 0.4497, 0.5314, 0.5377, 0.5314, 0.5503, 0.5252, 0.5503, 0.5252, 0.5377, 0.5314, 0.4371, 0.5314, 0.4497, 0.5252, 0.4497, 0.5252, 0.4371, 0.5314, 0.5252, 0.5314, 0.5377, 0.5252, 0.5377, 0.5252, 0.5252, 0.5314, 0.4245, 0.5314, 0.4371, 0.5252, 0.4371, 0.5252, 0.4245, 0.5314, 0.5126, 0.5314, 0.5252, 0.5252, 0.5252, 0.5252, 0.5126, 0.5252, 0.4497, 0.5252, 0.4623, 0.5189, 0.4623, 0.5189, 0.4497, 0.5252, 0.5377, 0.5252, 0.5503, 0.5189, 0.5503, 0.5189, 0.5377, 0.5252, 0.4371, 0.5252, 0.4497, 0.5189, 0.4497, 0.5189, 0.4371, 0.5252, 0.5252, 0.5252, 0.5377, 0.5189, 0.5377, 0.5189, 0.5252, 0.5252, 0.4245, 0.5252, 0.4371, 0.5189, 0.4371, 0.5189, 0.4245, 0.5252, 0.5126, 0.5252, 0.5252, 0.5189, 0.5252, 0.5189, 0.5126, 0.5252, 0.412, 0.5252, 0.4245, 0.5189, 0.4245, 0.5189, 0.412, 0.5252, 0.5, 0.5252, 0.5126, 0.5189, 0.5126, 0.5189, 0.5, 0.5252, 0.588, 0.522, 0.6006, 0.5189, 0.588, 0.522, 0.3994, 0.5252, 0.412, 0.5189, 0.412, 0.5252, 0.4874, 0.5252, 0.5, 0.5189, 0.5, 0.5189, 0.4874, 0.5252, 0.5755, 0.5252, 0.588, 0.5189, 0.588, 0.5189, 0.5755, 0.5252, 0.4748, 0.5252, 0.4874, 0.5189, 0.4874, 0.5189, 0.4748, 0.5252, 0.5629, 0.5252, 0.5755, 0.5189, 0.5755, 0.5189, 0.5629, 0.5252, 0.4623, 0.5252, 0.4748, 0.5189, 0.4748, 0.5189, 0.4623, 0.5252, 0.5503, 0.5252, 0.5629, 0.5189, 0.5629, 0.5189, 0.5503, 0.5189, 0.588, 0.5157, 0.6006, 0.5126, 0.588, 0.5157, 0.3994, 0.5189, 0.412, 0.5126, 0.412, 0.5189, 0.4874, 0.5189, 0.5, 0.5126, 0.5, 0.5126, 0.4874, 0.5189, 0.5755, 0.5189, 0.588, 0.5126, 0.588, 0.5126, 0.5755, 0.5189, 0.4748, 0.5189, 0.4874, 0.5126, 0.4874, 0.5126, 0.4748, 0.5189, 0.5629, 0.5189, 0.5755, 0.5126, 0.5755, 0.5126, 0.5629, 0.5189, 0.4623, 0.5189, 0.4748, 0.5126, 0.4748, 0.5126, 0.4623, 0.5189, 0.5503, 0.5189, 0.5629, 0.5126, 0.5629, 0.5126, 0.5503, 0.5189, 0.4497, 0.5189, 0.4623, 0.5126, 0.4623, 0.5126, 0.4497, 0.5189, 0.5377, 0.5189, 0.5503, 0.5126, 0.5503, 0.5126, 0.5377, 0.5189, 0.4371, 0.5189, 0.4497, 0.5126, 0.4497, 0.5126, 0.4371, 0.5189, 0.5252, 0.5189, 0.5377, 0.5126, 0.5377, 0.5126, 0.5252, 0.5189, 0.4245, 0.5189, 0.4371, 0.5126, 0.4371, 0.5126, 0.4245, 0.5189, 0.5126, 0.5189, 0.5252, 0.5126, 0.5252, 0.5126, 0.5126, 0.5189, 0.412, 0.5189, 0.4245, 0.5126, 0.4245, 0.5126, 0.412, 0.5189, 0.5, 0.5189, 0.5126, 0.5126, 0.5126, 0.5126, 0.5, 0.5126, 0.5377, 0.5126, 0.5503, 0.5063, 0.5503, 0.5063, 0.5377, 0.5126, 0.4371, 0.5126, 0.4497, 0.5063, 0.4497, 0.5063, 0.4371, 0.5126, 0.5252, 0.5126, 0.5377, 0.5063, 0.5377, 0.5063, 0.5252, 0.5126, 0.4245, 0.5126, 0.4371, 0.5063, 0.4371, 0.5063, 0.4245, 0.5126, 0.5126, 0.5126, 0.5252, 0.5063, 0.5252, 0.5063, 0.5126, 0.5126, 0.412, 0.5126, 0.4245, 0.5063, 0.4245, 0.5063, 0.412, 0.5126, 0.5, 0.5126, 0.5126, 0.5063, 0.5126, 0.5063, 0.5, 0.5126, 0.588, 0.5094, 0.6006, 0.5063, 0.588, 0.5094, 0.3994, 0.5126, 0.412, 0.5063, 0.412, 0.5126, 0.4874, 0.5126, 0.5, 0.5063, 0.5, 0.5063, 0.4874, 0.5126, 0.5755, 0.5126, 0.588, 0.5063, 0.588, 0.5063, 0.5755, 0.5126, 0.4748, 0.5126, 0.4874, 0.5063, 0.4874, 0.5063, 0.4748, 0.5126, 0.5629, 0.5126, 0.5755, 0.5063, 0.5755, 0.5063, 0.5629, 0.5126, 0.4623, 0.5126, 0.4748, 0.5063, 0.4748, 0.5063, 0.4623, 0.5126, 0.5503, 0.5126, 0.5629, 0.5063, 0.5629, 0.5063, 0.5503, 0.5126, 0.4497, 0.5126, 0.4623, 0.5063, 0.4623, 0.5063, 0.4497, 0.5063, 0.4874, 0.5063, 0.5, 0.5, 0.5, 0.5, 0.4874, 0.5063, 0.5755, 0.5063, 0.588, 0.5, 0.588, 0.5, 0.5755, 0.5063, 0.4748, 0.5063, 0.4874, 0.5, 0.4874, 0.5, 0.4748, 0.5063, 0.5629, 0.5063, 0.5755, 0.5, 0.5755, 0.5, 0.5629, 0.5063, 0.4623, 0.5063, 0.4748, 0.5, 0.4748, 0.5, 0.4623, 0.5063, 0.5503, 0.5063, 0.5629, 0.5, 0.5629, 0.5, 0.5503, 0.5063, 0.4497, 0.5063, 0.4623, 0.5, 0.4623, 0.5, 0.4497, 0.5063, 0.5377, 0.5063, 0.5503, 0.5, 0.5503, 0.5, 0.5377, 0.5063, 0.4371, 0.5063, 0.4497, 0.5, 0.4497, 0.5, 0.4371, 0.5063, 0.5252, 0.5063, 0.5377, 0.5, 0.5377, 0.5, 0.5252, 0.5063, 0.4245, 0.5063, 0.4371, 0.5, 0.4371, 0.5, 0.4245, 0.5063, 0.5126, 0.5063, 0.5252, 0.5, 0.5252, 0.5, 0.5126, 0.5063, 0.412, 0.5063, 0.4245, 0.5, 0.4245, 0.5, 0.412, 0.5063, 0.5, 0.5063, 0.5126, 0.5, 0.5126, 0.5, 0.5, 0.5063, 0.588, 0.5031, 0.6006, 0.5, 0.588, 0.5031, 0.3994, 0.5063, 0.412, 0.5, 0.412, 0.5, 0.4371, 0.5, 0.4497, 0.4937, 0.4497, 0.4937, 0.4371, 0.5, 0.5252, 0.5, 0.5377, 0.4937, 0.5377, 0.4937, 0.5252, 0.5, 0.4245, 0.5, 0.4371, 0.4937, 0.4371, 0.4937, 0.4245, 0.5, 0.5126, 0.5, 0.5252, 0.4937, 0.5252, 0.4937, 0.5126, 0.5, 0.412, 0.5, 0.4245, 0.4937, 0.4245, 0.4937, 0.412, 0.5, 0.5, 0.5, 0.5126, 0.4937, 0.5126, 0.4937, 0.5, 0.5, 0.588, 0.4969, 0.6006, 0.4937, 0.588, 0.4969, 0.3994, 0.5, 0.412, 0.4937, 0.412, 0.5, 0.4874, 0.5, 0.5, 0.4937, 0.5, 0.4937, 0.4874, 0.5, 0.5755, 0.5, 0.588, 0.4937, 0.588, 0.4937, 0.5755, 0.5, 0.4748, 0.5, 0.4874, 0.4937, 0.4874, 0.4937, 0.4748, 0.5, 0.5629, 0.5, 0.5755, 0.4937, 0.5755, 0.4937, 0.5629, 0.5, 0.4623, 0.5, 0.4748, 0.4937, 0.4748, 0.4937, 0.4623, 0.5, 0.5503, 0.5, 0.5629, 0.4937, 0.5629, 0.4937, 0.5503, 0.5, 0.4497, 0.5, 0.4623, 0.4937, 0.4623, 0.4937, 0.4497, 0.5, 0.5377, 0.5, 0.5503, 0.4937, 0.5503, 0.4937, 0.5377, 0.4937, 0.5755, 0.4937, 0.588, 0.4874, 0.588, 0.4874, 0.5755, 0.4937, 0.4748, 0.4937, 0.4874, 0.4874, 0.4874, 0.4874, 0.4748, 0.4937, 0.5629, 0.4937, 0.5755, 0.4874, 0.5755, 0.4874, 0.5629, 0.4937, 0.4623, 0.4937, 0.4748, 0.4874, 0.4748, 0.4874, 0.4623, 0.4937, 0.5503, 0.4937, 0.5629, 0.4874, 0.5629, 0.4874, 0.5503, 0.4937, 0.4497, 0.4937, 0.4623, 0.4874, 0.4623, 0.4874, 0.4497, 0.4937, 0.5377, 0.4937, 0.5503, 0.4874, 0.5503, 0.4874, 0.5377, 0.4937, 0.4371, 0.4937, 0.4497, 0.4874, 0.4497, 0.4874, 0.4371, 0.4937, 0.5252, 0.4937, 0.5377, 0.4874, 0.5377, 0.4874, 0.5252, 0.4937, 0.4245, 0.4937, 0.4371, 0.4874, 0.4371, 0.4874, 0.4245, 0.4937, 0.5126, 0.4937, 0.5252, 0.4874, 0.5252, 0.4874, 0.5126, 0.4937, 0.412, 0.4937, 0.4245, 0.4874, 0.4245, 0.4874, 0.412, 0.4937, 0.5, 0.4937, 0.5126, 0.4874, 0.5126, 0.4874, 0.5, 0.4937, 0.588, 0.4906, 0.6006, 0.4874, 0.588, 0.4906, 0.3994, 0.4937, 0.412, 0.4874, 0.412, 0.4937, 0.4874, 0.4937, 0.5, 0.4874, 0.5, 0.4874, 0.4874, 0.4874, 0.5252, 0.4874, 0.5377, 0.4811, 0.5377, 0.4811, 0.5252, 0.4874, 0.4245, 0.4874, 0.4371, 0.4811, 0.4371, 0.4811, 0.4245, 0.4874, 0.5126, 0.4874, 0.5252, 0.4811, 0.5252, 0.4811, 0.5126, 0.4874, 0.412, 0.4874, 0.4245, 0.4811, 0.4245, 0.4811, 0.412, 0.4874, 0.5, 0.4874, 0.5126, 0.4811, 0.5126, 0.4811, 0.5, 0.4874, 0.588, 0.4843, 0.6006, 0.4811, 0.588, 0.4843, 0.3994, 0.4874, 0.412, 0.4811, 0.412, 0.4874, 0.4874, 0.4874, 0.5, 0.4811, 0.5, 0.4811, 0.4874, 0.4874, 0.5755, 0.4874, 0.588, 0.4811, 0.588, 0.4811, 0.5755, 0.4874, 0.4748, 0.4874, 0.4874, 0.4811, 0.4874, 0.4811, 0.4748, 0.4874, 0.5629, 0.4874, 0.5755, 0.4811, 0.5755, 0.4811, 0.5629, 0.4874, 0.4623, 0.4874, 0.4748, 0.4811, 0.4748, 0.4811, 0.4623, 0.4874, 0.5503, 0.4874, 0.5629, 0.4811, 0.5629, 0.4811, 0.5503, 0.4874, 0.4497, 0.4874, 0.4623, 0.4811, 0.4623, 0.4811, 0.4497, 0.4874, 0.5377, 0.4874, 0.5503, 0.4811, 0.5503, 0.4811, 0.5377, 0.4874, 0.4371, 0.4874, 0.4497, 0.4811, 0.4497, 0.4811, 0.4371, 0.4811, 0.4748, 0.4811, 0.4874, 0.4748, 0.4874, 0.4748, 0.4748, 0.4811, 0.5629, 0.4811, 0.5755, 0.4748, 0.5755, 0.4748, 0.5629, 0.4811, 0.4623, 0.4811, 0.4748, 0.4748, 0.4748, 0.4748, 0.4623, 0.4811, 0.5503, 0.4811, 0.5629, 0.4748, 0.5629, 0.4748, 0.5503, 0.4811, 0.4497, 0.4811, 0.4623, 0.4748, 0.4623, 0.4748, 0.4497, 0.4811, 0.5377, 0.4811, 0.5503, 0.4748, 0.5503, 0.4748, 0.5377, 0.4811, 0.4371, 0.4811, 0.4497, 0.4748, 0.4497, 0.4748, 0.4371, 0.4811, 0.5252, 0.4811, 0.5377, 0.4748, 0.5377, 0.4748, 0.5252, 0.4811, 0.4245, 0.4811, 0.4371, 0.4748, 0.4371, 0.4748, 0.4245, 0.4811, 0.5126, 0.4811, 0.5252, 0.4748, 0.5252, 0.4748, 0.5126, 0.4811, 0.412, 0.4811, 0.4245, 0.4748, 0.4245, 0.4748, 0.412, 0.4811, 0.5, 0.4811, 0.5126, 0.4748, 0.5126, 0.4748, 0.5, 0.4811, 0.588, 0.478, 0.6006, 0.4748, 0.588, 0.478, 0.3994, 0.4811, 0.412, 0.4748, 0.412, 0.4811, 0.4874, 0.4811, 0.5, 0.4748, 0.5, 0.4748, 0.4874, 0.4811, 0.5755, 0.4811, 0.588, 0.4748, 0.588, 0.4748, 0.5755, 0.4748, 0.4245, 0.4748, 0.4371, 0.4686, 0.4371, 0.4686, 0.4245, 0.4748, 0.5126, 0.4748, 0.5252, 0.4686, 0.5252, 0.4686, 0.5126, 0.4748, 0.412, 0.4748, 0.4245, 0.4686, 0.4245, 0.4686, 0.412, 0.4748, 0.5, 0.4748, 0.5126, 0.4686, 0.5126, 0.4686, 0.5, 0.4748, 0.588, 0.4717, 0.6006, 0.4686, 0.588, 0.4717, 0.3994, 0.4748, 0.412, 0.4686, 0.412, 0.4748, 0.4874, 0.4748, 0.5, 0.4686, 0.5, 0.4686, 0.4874, 0.4748, 0.5755, 0.4748, 0.588, 0.4686, 0.588, 0.4686, 0.5755, 0.4748, 0.4748, 0.4748, 0.4874, 0.4686, 0.4874, 0.4686, 0.4748, 0.4748, 0.5629, 0.4748, 0.5755, 0.4686, 0.5755, 0.4686, 0.5629, 0.4748, 0.4623, 0.4748, 0.4748, 0.4686, 0.4748, 0.4686, 0.4623, 0.4748, 0.5503, 0.4748, 0.5629, 0.4686, 0.5629, 0.4686, 0.5503, 0.4748, 0.4497, 0.4748, 0.4623, 0.4686, 0.4623, 0.4686, 0.4497, 0.4748, 0.5377, 0.4748, 0.5503, 0.4686, 0.5503, 0.4686, 0.5377, 0.4748, 0.4371, 0.4748, 0.4497, 0.4686, 0.4497, 0.4686, 0.4371, 0.4748, 0.5252, 0.4748, 0.5377, 0.4686, 0.5377, 0.4686, 0.5252, 0.4686, 0.4623, 0.4686, 0.4748, 0.4623, 0.4748, 0.4623, 0.4623, 0.4686, 0.5503, 0.4686, 0.5629, 0.4623, 0.5629, 0.4623, 0.5503, 0.4686, 0.4497, 0.4686, 0.4623, 0.4623, 0.4623, 0.4623, 0.4497, 0.4686, 0.5377, 0.4686, 0.5503, 0.4623, 0.5503, 0.4623, 0.5377, 0.4686, 0.4371, 0.4686, 0.4497, 0.4623, 0.4497, 0.4623, 0.4371, 0.4686, 0.5252, 0.4686, 0.5377, 0.4623, 0.5377, 0.4623, 0.5252, 0.4686, 0.4245, 0.4686, 0.4371, 0.4623, 0.4371, 0.4623, 0.4245, 0.4686, 0.5126, 0.4686, 0.5252, 0.4623, 0.5252, 0.4623, 0.5126, 0.4686, 0.412, 0.4686, 0.4245, 0.4623, 0.4245, 0.4623, 0.412, 0.4686, 0.5, 0.4686, 0.5126, 0.4623, 0.5126, 0.4623, 0.5, 0.4686, 0.588, 0.4654, 0.6006, 0.4623, 0.588, 0.4654, 0.3994, 0.4686, 0.412, 0.4623, 0.412, 0.4686, 0.4874, 0.4686, 0.5, 0.4623, 0.5, 0.4623, 0.4874, 0.4686, 0.5755, 0.4686, 0.588, 0.4623, 0.588, 0.4623, 0.5755, 0.4686, 0.4748, 0.4686, 0.4874, 0.4623, 0.4874, 0.4623, 0.4748, 0.4686, 0.5629, 0.4686, 0.5755, 0.4623, 0.5755, 0.4623, 0.5629, 0.4623, 0.412, 0.4623, 0.4245, 0.456, 0.4245, 0.456, 0.412, 0.4623, 0.5, 0.4623, 0.5126, 0.456, 0.5126, 0.456, 0.5, 0.4623, 0.588, 0.4591, 0.6006, 0.456, 0.588, 0.4591, 0.3994, 0.4623, 0.412, 0.456, 0.412, 0.4623, 0.4874, 0.4623, 0.5, 0.456, 0.5, 0.456, 0.4874, 0.4623, 0.5755, 0.4623, 0.588, 0.456, 0.588, 0.456, 0.5755, 0.4623, 0.4748, 0.4623, 0.4874, 0.456, 0.4874, 0.456, 0.4748, 0.4623, 0.5629, 0.4623, 0.5755, 0.456, 0.5755, 0.456, 0.5629, 0.4623, 0.4623, 0.4623, 0.4748, 0.456, 0.4748, 0.456, 0.4623, 0.4623, 0.5503, 0.4623, 0.5629, 0.456, 0.5629, 0.456, 0.5503, 0.4623, 0.4497, 0.4623, 0.4623, 0.456, 0.4623, 0.456, 0.4497, 0.4623, 0.5377, 0.4623, 0.5503, 0.456, 0.5503, 0.456, 0.5377, 0.4623, 0.4371, 0.4623, 0.4497, 0.456, 0.4497, 0.456, 0.4371, 0.4623, 0.5252, 0.4623, 0.5377, 0.456, 0.5377, 0.456, 0.5252, 0.4623, 0.4245, 0.4623, 0.4371, 0.456, 0.4371, 0.456, 0.4245, 0.4623, 0.5126, 0.4623, 0.5252, 0.456, 0.5252, 0.456, 0.5126, 0.456, 0.5503, 0.456, 0.5629, 0.4497, 0.5629, 0.4497, 0.5503, 0.456, 0.4497, 0.456, 0.4623, 0.4497, 0.4623, 0.4497, 0.4497, 0.456, 0.5377, 0.456, 0.5503, 0.4497, 0.5503, 0.4497, 0.5377, 0.456, 0.4371, 0.456, 0.4497, 0.4497, 0.4497, 0.4497, 0.4371, 0.456, 0.5252, 0.456, 0.5377, 0.4497, 0.5377, 0.4497, 0.5252, 0.456, 0.4245, 0.456, 0.4371, 0.4497, 0.4371, 0.4497, 0.4245, 0.456, 0.5126, 0.456, 0.5252, 0.4497, 0.5252, 0.4497, 0.5126, 0.456, 0.412, 0.456, 0.4245, 0.4497, 0.4245, 0.4497, 0.412, 0.456, 0.5, 0.456, 0.5126, 0.4497, 0.5126, 0.4497, 0.5, 0.456, 0.588, 0.4528, 0.6006, 0.4497, 0.588, 0.4528, 0.3994, 0.456, 0.412, 0.4497, 0.412, 0.456, 0.4874, 0.456, 0.5, 0.4497, 0.5, 0.4497, 0.4874, 0.456, 0.5755, 0.456, 0.588, 0.4497, 0.588, 0.4497, 0.5755, 0.456, 0.4748, 0.456, 0.4874, 0.4497, 0.4874, 0.4497, 0.4748, 0.456, 0.5629, 0.456, 0.5755, 0.4497, 0.5755, 0.4497, 0.5629, 0.456, 0.4623, 0.456, 0.4748, 0.4497, 0.4748, 0.4497, 0.4623, 0.4497, 0.5, 0.4497, 0.5126, 0.4434, 0.5126, 0.4434, 0.5, 0.4497, 0.588, 0.4465, 0.6006, 0.4434, 0.588, 0.4465, 0.3994, 0.4497, 0.412, 0.4434, 0.412, 0.4497, 0.4874, 0.4497, 0.5, 0.4434, 0.5, 0.4434, 0.4874, 0.4497, 0.5755, 0.4497, 0.588, 0.4434, 0.588, 0.4434, 0.5755, 0.4497, 0.4748, 0.4497, 0.4874, 0.4434, 0.4874, 0.4434, 0.4748, 0.4497, 0.5629, 0.4497, 0.5755, 0.4434, 0.5755, 0.4434, 0.5629, 0.4497, 0.4623, 0.4497, 0.4748, 0.4434, 0.4748, 0.4434, 0.4623, 0.4497, 0.5503, 0.4497, 0.5629, 0.4434, 0.5629, 0.4434, 0.5503, 0.4497, 0.4497, 0.4497, 0.4623, 0.4434, 0.4623, 0.4434, 0.4497, 0.4497, 0.5377, 0.4497, 0.5503, 0.4434, 0.5503, 0.4434, 0.5377, 0.4497, 0.4371, 0.4497, 0.4497, 0.4434, 0.4497, 0.4434, 0.4371, 0.4497, 0.5252, 0.4497, 0.5377, 0.4434, 0.5377, 0.4434, 0.5252, 0.4497, 0.4245, 0.4497, 0.4371, 0.4434, 0.4371, 0.4434, 0.4245, 0.4497, 0.5126, 0.4497, 0.5252, 0.4434, 0.5252, 0.4434, 0.5126, 0.4497, 0.412, 0.4497, 0.4245, 0.4434, 0.4245, 0.4434, 0.412, 0.4434, 0.4497, 0.4434, 0.4623, 0.4371, 0.4623, 0.4371, 0.4497, 0.4434, 0.5377, 0.4434, 0.5503, 0.4371, 0.5503, 0.4371, 0.5377, 0.4434, 0.4371, 0.4434, 0.4497, 0.4371, 0.4497, 0.4371, 0.4371, 0.4434, 0.5252, 0.4434, 0.5377, 0.4371, 0.5377, 0.4371, 0.5252, 0.4434, 0.4245, 0.4434, 0.4371, 0.4371, 0.4371, 0.4371, 0.4245, 0.4434, 0.5126, 0.4434, 0.5252, 0.4371, 0.5252, 0.4371, 0.5126, 0.4434, 0.412, 0.4434, 0.4245, 0.4371, 0.4245, 0.4371, 0.412, 0.4434, 0.5, 0.4434, 0.5126, 0.4371, 0.5126, 0.4371, 0.5, 0.4434, 0.588, 0.4403, 0.6006, 0.4371, 0.588, 0.4403, 0.3994, 0.4434, 0.412, 0.4371, 0.412, 0.4434, 0.4874, 0.4434, 0.5, 0.4371, 0.5, 0.4371, 0.4874, 0.4434, 0.5755, 0.4434, 0.588, 0.4371, 0.588, 0.4371, 0.5755, 0.4434, 0.4748, 0.4434, 0.4874, 0.4371, 0.4874, 0.4371, 0.4748, 0.4434, 0.5629, 0.4434, 0.5755, 0.4371, 0.5755, 0.4371, 0.5629, 0.4434, 0.4623, 0.4434, 0.4748, 0.4371, 0.4748, 0.4371, 0.4623, 0.4434, 0.5503, 0.4434, 0.5629, 0.4371, 0.5629, 0.4371, 0.5503, 0.4371, 0.588, 0.434, 0.6006, 0.4308, 0.588, 0.434, 0.3994, 0.4371, 0.412, 0.4308, 0.412, 0.4371, 0.4874, 0.4371, 0.5, 0.4308, 0.5, 0.4308, 0.4874, 0.4371, 0.5755, 0.4371, 0.588, 0.4308, 0.588, 0.4308, 0.5755, 0.4371, 0.4748, 0.4371, 0.4874, 0.4308, 0.4874, 0.4308, 0.4748, 0.4371, 0.5629, 0.4371, 0.5755, 0.4308, 0.5755, 0.4308, 0.5629, 0.4371, 0.4623, 0.4371, 0.4748, 0.4308, 0.4748, 0.4308, 0.4623, 0.4371, 0.5503, 0.4371, 0.5629, 0.4308, 0.5629, 0.4308, 0.5503, 0.4371, 0.4497, 0.4371, 0.4623, 0.4308, 0.4623, 0.4308, 0.4497, 0.4371, 0.5377, 0.4371, 0.5503, 0.4308, 0.5503, 0.4308, 0.5377, 0.4371, 0.4371, 0.4371, 0.4497, 0.4308, 0.4497, 0.4308, 0.4371, 0.4371, 0.5252, 0.4371, 0.5377, 0.4308, 0.5377, 0.4308, 0.5252, 0.4371, 0.4245, 0.4371, 0.4371, 0.4308, 0.4371, 0.4308, 0.4245, 0.4371, 0.5126, 0.4371, 0.5252, 0.4308, 0.5252, 0.4308, 0.5126, 0.4371, 0.412, 0.4371, 0.4245, 0.4308, 0.4245, 0.4308, 0.412, 0.4371, 0.5, 0.4371, 0.5126, 0.4308, 0.5126, 0.4308, 0.5, 0.4308, 0.5377, 0.4308, 0.5503, 0.4245, 0.5503, 0.4245, 0.5377, 0.4308, 0.4371, 0.4308, 0.4497, 0.4245, 0.4497, 0.4245, 0.4371, 0.4308, 0.5252, 0.4308, 0.5377, 0.4245, 0.5377, 0.4245, 0.5252, 0.4308, 0.4245, 0.4308, 0.4371, 0.4245, 0.4371, 0.4245, 0.4245, 0.4308, 0.5126, 0.4308, 0.5252, 0.4245, 0.5252, 0.4245, 0.5126, 0.4308, 0.412, 0.4308, 0.4245, 0.4245, 0.4245, 0.4245, 0.412, 0.4308, 0.5, 0.4308, 0.5126, 0.4245, 0.5126, 0.4245, 0.5, 0.4308, 0.588, 0.4277, 0.6006, 0.4245, 0.588, 0.4277, 0.3994, 0.4308, 0.412, 0.4245, 0.412, 0.4308, 0.4874, 0.4308, 0.5, 0.4245, 0.5, 0.4245, 0.4874, 0.4308, 0.5755, 0.4308, 0.588, 0.4245, 0.588, 0.4245, 0.5755, 0.4308, 0.4748, 0.4308, 0.4874, 0.4245, 0.4874, 0.4245, 0.4748, 0.4308, 0.5629, 0.4308, 0.5755, 0.4245, 0.5755, 0.4245, 0.5629, 0.4308, 0.4623, 0.4308, 0.4748, 0.4245, 0.4748, 0.4245, 0.4623, 0.4308, 0.5503, 0.4308, 0.5629, 0.4245, 0.5629, 0.4245, 0.5503, 0.4308, 0.4497, 0.4308, 0.4623, 0.4245, 0.4623, 0.4245, 0.4497, 0.4245, 0.4874, 0.4245, 0.5, 0.4182, 0.5, 0.4182, 0.4874, 0.4245, 0.5755, 0.4245, 0.588, 0.4182, 0.588, 0.4182, 0.5755, 0.4245, 0.4748, 0.4245, 0.4874, 0.4182, 0.4874, 0.4182, 0.4748, 0.4245, 0.5629, 0.4245, 0.5755, 0.4182, 0.5755, 0.4182, 0.5629, 0.4245, 0.4623, 0.4245, 0.4748, 0.4182, 0.4748, 0.4182, 0.4623, 0.4245, 0.5503, 0.4245, 0.5629, 0.4182, 0.5629, 0.4182, 0.5503, 0.4245, 0.4497, 0.4245, 0.4623, 0.4182, 0.4623, 0.4182, 0.4497, 0.4245, 0.5377, 0.4245, 0.5503, 0.4182, 0.5503, 0.4182, 0.5377, 0.4245, 0.4371, 0.4245, 0.4497, 0.4182, 0.4497, 0.4182, 0.4371, 0.4245, 0.5252, 0.4245, 0.5377, 0.4182, 0.5377, 0.4182, 0.5252, 0.4245, 0.4245, 0.4245, 0.4371, 0.4182, 0.4371, 0.4182, 0.4245, 0.4245, 0.5126, 0.4245, 0.5252, 0.4182, 0.5252, 0.4182, 0.5126, 0.4245, 0.412, 0.4245, 0.4245, 0.4182, 0.4245, 0.4182, 0.412, 0.4245, 0.5, 0.4245, 0.5126, 0.4182, 0.5126, 0.4182, 0.5, 0.4245, 0.588, 0.4214, 0.6006, 0.4182, 0.588, 0.4214, 0.3994, 0.4245, 0.412, 0.4182, 0.412, 0.4182, 0.4371, 0.4182, 0.4497, 0.412, 0.4497, 0.412, 0.4371, 0.4182, 0.5252, 0.4182, 0.5377, 0.412, 0.5377, 0.412, 0.5252, 0.4182, 0.4245, 0.4182, 0.4371, 0.412, 0.4371, 0.412, 0.4245, 0.4182, 0.5126, 0.4182, 0.5252, 0.412, 0.5252, 0.412, 0.5126, 0.4182, 0.412, 0.4182, 0.4245, 0.412, 0.4245, 0.412, 0.412, 0.4182, 0.5, 0.4182, 0.5126, 0.412, 0.5126, 0.412, 0.5, 0.4182, 0.588, 0.4151, 0.6006, 0.412, 0.588, 0.4151, 0.3994, 0.4182, 0.412, 0.412, 0.412, 0.4182, 0.4874, 0.4182, 0.5, 0.412, 0.5, 0.412, 0.4874, 0.4182, 0.5755, 0.4182, 0.588, 0.412, 0.588, 0.412, 0.5755, 0.4182, 0.4748, 0.4182, 0.4874, 0.412, 0.4874, 0.412, 0.4748, 0.4182, 0.5629, 0.4182, 0.5755, 0.412, 0.5755, 0.412, 0.5629, 0.4182, 0.4623, 0.4182, 0.4748, 0.412, 0.4748, 0.412, 0.4623, 0.4182, 0.5503, 0.4182, 0.5629, 0.412, 0.5629, 0.412, 0.5503, 0.4182, 0.4497, 0.4182, 0.4623, 0.412, 0.4623, 0.412, 0.4497, 0.4182, 0.5377, 0.4182, 0.5503, 0.412, 0.5503, 0.412, 0.5377, 0.412, 0.4748, 0.412, 0.4874, 0.4057, 0.4874, 0.4057, 0.4748, 0.412, 0.5629, 0.412, 0.5755, 0.4057, 0.5755, 0.4057, 0.5629, 0.412, 0.4623, 0.412, 0.4748, 0.4057, 0.4748, 0.4057, 0.4623, 0.412, 0.5503, 0.412, 0.5629, 0.4057, 0.5629, 0.4057, 0.5503, 0.412, 0.4497, 0.412, 0.4623, 0.4057, 0.4623, 0.4057, 0.4497, 0.412, 0.5377, 0.412, 0.5503, 0.4057, 0.5503, 0.4057, 0.5377, 0.412, 0.4371, 0.412, 0.4497, 0.4057, 0.4497, 0.4057, 0.4371, 0.412, 0.5252, 0.412, 0.5377, 0.4057, 0.5377, 0.4057, 0.5252, 0.412, 0.4245, 0.412, 0.4371, 0.4057, 0.4371, 0.4057, 0.4245, 0.412, 0.5126, 0.412, 0.5252, 0.4057, 0.5252, 0.4057, 0.5126, 0.412, 0.412, 0.412, 0.4245, 0.4057, 0.4245, 0.4057, 0.412, 0.412, 0.5, 0.412, 0.5126, 0.4057, 0.5126, 0.4057, 0.5, 0.412, 0.588, 0.4088, 0.6006, 0.4057, 0.588, 0.4088, 0.3994, 0.412, 0.412, 0.4057, 0.412, 0.412, 0.4874, 0.412, 0.5, 0.4057, 0.5, 0.4057, 0.4874, 0.412, 0.5755, 0.412, 0.588, 0.4057, 0.588, 0.4057, 0.5755, 0.4057, 0.4245, 0.4057, 0.4371, 0.3994, 0.4371, 0.3994, 0.4245, 0.4057, 0.5126, 0.4057, 0.5252, 0.3994, 0.5252, 0.3994, 0.5126, 0.4057, 0.412, 0.4057, 0.4245, 0.3994, 0.4245, 0.3994, 0.412, 0.4057, 0.5, 0.4057, 0.5126, 0.3994, 0.5126, 0.3994, 0.5, 0.4057, 0.588, 0.4025, 0.6006, 0.3994, 0.588, 0.4025, 0.3994, 0.4057, 0.412, 0.3994, 0.412, 0.4057, 0.4874, 0.4057, 0.5, 0.3994, 0.5, 0.3994, 0.4874, 0.4057, 0.5755, 0.4057, 0.588, 0.3994, 0.588, 0.3994, 0.5755, 0.4057, 0.4748, 0.4057, 0.4874, 0.3994, 0.4874, 0.3994, 0.4748, 0.4057, 0.5629, 0.4057, 0.5755, 0.3994, 0.5755, 0.3994, 0.5629, 0.4057, 0.4623, 0.4057, 0.4748, 0.3994, 0.4748, 0.3994, 0.4623, 0.4057, 0.5503, 0.4057, 0.5629, 0.3994, 0.5629, 0.3994, 0.5503, 0.4057, 0.4497, 0.4057, 0.4623, 0.3994, 0.4623, 0.3994, 0.4497, 0.4057, 0.5377, 0.4057, 0.5503, 0.3994, 0.5503, 0.3994, 0.5377, 0.4057, 0.4371, 0.4057, 0.4497, 0.3994, 0.4497, 0.3994, 0.4371, 0.4057, 0.5252, 0.4057, 0.5377, 0.3994, 0.5377, 0.3994, 0.5252, 0.6006, 0.5629, 0.6006, 0.5755, 0.5943, 0.5755, 0.5943, 0.5629, 0.6006, 0.4623, 0.6006, 0.4748, 0.5943, 0.4748, 0.5943, 0.4623, 0.6006, 0.5503, 0.6006, 0.5629, 0.5943, 0.5629, 0.5943, 0.5503, 0.6006, 0.4497, 0.6006, 0.4623, 0.5943, 0.4623, 0.5943, 0.4497, 0.6006, 0.5377, 0.6006, 0.5503, 0.5943, 0.5503, 0.5943, 0.5377, 0.6006, 0.4371, 0.6006, 0.4497, 0.5943, 0.4497, 0.5943, 0.4371, 0.6006, 0.5252, 0.6006, 0.5377, 0.5943, 0.5377, 0.5943, 0.5252, 0.6006, 0.4245, 0.6006, 0.4371, 0.5943, 0.4371, 0.5943, 0.4245, 0.6006, 0.5126, 0.6006, 0.5252, 0.5943, 0.5252, 0.5943, 0.5126, 0.6006, 0.412, 0.6006, 0.4245, 0.5943, 0.4245, 0.5943, 0.412, 0.6006, 0.5, 0.6006, 0.5126, 0.5943, 0.5126, 0.5943, 0.5, 0.6006, 0.588, 0.5975, 0.6006, 0.5943, 0.588, 0.5975, 0.3994, 0.6006, 0.412, 0.5943, 0.412, 0.6006, 0.4874, 0.6006, 0.5, 0.5943, 0.5, 0.5943, 0.4874, 0.6006, 0.5755, 0.6006, 0.588, 0.5943, 0.588, 0.5943, 0.5755, 0.6006, 0.4748, 0.6006, 0.4874, 0.5943, 0.4874, 0.5943, 0.4748, 0.5943, 0.5126, 0.5943, 0.5252, 0.588, 0.5252, 0.588, 0.5126, 0.5943, 0.412, 0.5943, 0.4245, 0.588, 0.4245, 0.588, 0.412, 0.5943, 0.5, 0.5943, 0.5126, 0.588, 0.5126, 0.588, 0.5, 0.5943, 0.588, 0.5912, 0.6006, 0.588, 0.588, 0.5912, 0.3994, 0.5943, 0.412, 0.588, 0.412, 0.5943, 0.4874, 0.5943, 0.5, 0.588, 0.5, 0.588, 0.4874, 0.5943, 0.5755, 0.5943, 0.588, 0.588, 0.588, 0.588, 0.5755, 0.5943, 0.4748, 0.5943, 0.4874, 0.588, 0.4874, 0.588, 0.4748, 0.5943, 0.5629, 0.5943, 0.5755, 0.588, 0.5755, 0.588, 0.5629, 0.5943, 0.4623, 0.5943, 0.4748, 0.588, 0.4748, 0.588, 0.4623, 0.5943, 0.5503, 0.5943, 0.5629, 0.588, 0.5629, 0.588, 0.5503, 0.5943, 0.4497, 0.5943, 0.4623, 0.588, 0.4623, 0.588, 0.4497, 0.5943, 0.5377, 0.5943, 0.5503, 0.588, 0.5503, 0.588, 0.5377, 0.5943, 0.4371, 0.5943, 0.4497, 0.588, 0.4497, 0.588, 0.4371, 0.5943, 0.5252, 0.5943, 0.5377, 0.588, 0.5377, 0.588, 0.5252, 0.5943, 0.4245, 0.5943, 0.4371, 0.588, 0.4371, 0.588, 0.4245, 0.588, 0.4623, 0.588, 0.4748, 0.5818, 0.4748, 0.5818, 0.4623, 0.588, 0.5503, 0.588, 0.5629, 0.5818, 0.5629, 0.5818, 0.5503, 0.588, 0.4497, 0.588, 0.4623, 0.5818, 0.4623, 0.5818, 0.4497, 0.588, 0.5377, 0.588, 0.5503, 0.5818, 0.5503, 0.5818, 0.5377, 0.588, 0.4371, 0.588, 0.4497, 0.5818, 0.4497, 0.5818, 0.4371, 0.588, 0.5252, 0.588, 0.5377, 0.5818, 0.5377, 0.5818, 0.5252, 0.588, 0.4245, 0.588, 0.4371, 0.5818, 0.4371, 0.5818, 0.4245, 0.588, 0.5126, 0.588, 0.5252, 0.5818, 0.5252, 0.5818, 0.5126, 0.588, 0.412, 0.588, 0.4245, 0.5818, 0.4245, 0.5818, 0.412, 0.588, 0.5, 0.588, 0.5126, 0.5818, 0.5126, 0.5818, 0.5, 0.588, 0.588, 0.5849, 0.6006, 0.5818, 0.588, 0.5849, 0.3994, 0.588, 0.412, 0.5818, 0.412, 0.588, 0.4874, 0.588, 0.5, 0.5818, 0.5, 0.5818, 0.4874, 0.588, 0.5755, 0.588, 0.588, 0.5818, 0.588, 0.5818, 0.5755, 0.588, 0.4748, 0.588, 0.4874, 0.5818, 0.4874, 0.5818, 0.4748, 0.588, 0.5629, 0.588, 0.5755, 0.5818, 0.5755, 0.5818, 0.5629, 0.5818, 0.412, 0.5818, 0.4245, 0.5755, 0.4245, 0.5755, 0.412, 0.5818, 0.5, 0.5818, 0.5126, 0.5755, 0.5126, 0.5755, 0.5, 0.5818, 0.588, 0.5786, 0.6006, 0.5755, 0.588, 0.5786, 0.3994, 0.5818, 0.412, 0.5755, 0.412, 0.5818, 0.4874, 0.5818, 0.5, 0.5755, 0.5, 0.5755, 0.4874, 0.5818, 0.5755, 0.5818, 0.588, 0.5755, 0.588, 0.5755, 0.5755, 0.5818, 0.4748, 0.5818, 0.4874, 0.5755, 0.4874, 0.5755, 0.4748, 0.5818, 0.5629, 0.5818, 0.5755, 0.5755, 0.5755, 0.5755, 0.5629, 0.5818, 0.4623, 0.5818, 0.4748, 0.5755, 0.4748, 0.5755, 0.4623, 0.5818, 0.5503, 0.5818, 0.5629, 0.5755, 0.5629, 0.5755, 0.5503, 0.5818, 0.4497, 0.5818, 0.4623, 0.5755, 0.4623, 0.5755, 0.4497, 0.5818, 0.5377, 0.5818, 0.5503, 0.5755, 0.5503, 0.5755, 0.5377, 0.5818, 0.4371, 0.5818, 0.4497, 0.5755, 0.4497, 0.5755, 0.4371, 0.5818, 0.5252, 0.5818, 0.5377, 0.5755, 0.5377, 0.5755, 0.5252, 0.5818, 0.4245, 0.5818, 0.4371, 0.5755, 0.4371, 0.5755, 0.4245, 0.5818, 0.5126, 0.5818, 0.5252, 0.5755, 0.5252, 0.5755, 0.5126, 0.5755, 0.5503, 0.5755, 0.5629, 0.5692, 0.5629, 0.5692, 0.5503, 0.5755, 0.4497, 0.5755, 0.4623, 0.5692, 0.4623, 0.5692, 0.4497, 0.5755, 0.5377, 0.5755, 0.5503, 0.5692, 0.5503, 0.5692, 0.5377, 0.5755, 0.4371, 0.5755, 0.4497, 0.5692, 0.4497, 0.5692, 0.4371, 0.5755, 0.5252, 0.5755, 0.5377, 0.5692, 0.5377, 0.5692, 0.5252, 0.5755, 0.4245, 0.5755, 0.4371, 0.5692, 0.4371, 0.5692, 0.4245, 0.5755, 0.5126, 0.5755, 0.5252, 0.5692, 0.5252, 0.5692, 0.5126, 0.5755, 0.412, 0.5755, 0.4245, 0.5692, 0.4245, 0.5692, 0.412, 0.5755, 0.5, 0.5755, 0.5126, 0.5692, 0.5126, 0.5692, 0.5, 0.5755, 0.588, 0.5723, 0.6006, 0.5692, 0.588, 0.5723, 0.3994, 0.5755, 0.412, 0.5692, 0.412, 0.5755, 0.4874, 0.5755, 0.5, 0.5692, 0.5, 0.5692, 0.4874, 0.5755, 0.5755, 0.5755, 0.588, 0.5692, 0.588, 0.5692, 0.5755, 0.5755, 0.4748, 0.5755, 0.4874, 0.5692, 0.4874, 0.5692, 0.4748, 0.5755, 0.5629, 0.5755, 0.5755, 0.5692, 0.5755, 0.5692, 0.5629, 0.5755, 0.4623, 0.5755, 0.4748, 0.5692, 0.4748, 0.5692, 0.4623, 0.5692, 0.5, 0.5692, 0.5126, 0.5629, 0.5126, 0.5629, 0.5, 0.5692, 0.588, 0.566, 0.6006, 0.5629, 0.588, 0.566, 0.3994, 0.5692, 0.412, 0.5629, 0.412, 0.5692, 0.4874, 0.5692, 0.5, 0.5629, 0.5, 0.5629, 0.4874, 0.5692, 0.5755, 0.5692, 0.588, 0.5629, 0.588, 0.5629, 0.5755, 0.5692, 0.4748, 0.5692, 0.4874, 0.5629, 0.4874, 0.5629, 0.4748, 0.5692, 0.5629, 0.5692, 0.5755, 0.5629, 0.5755, 0.5629, 0.5629, 0.5692, 0.4623, 0.5692, 0.4748, 0.5629, 0.4748, 0.5629, 0.4623, 0.5692, 0.5503, 0.5692, 0.5629, 0.5629, 0.5629, 0.5629, 0.5503, 0.5692, 0.4497, 0.5692, 0.4623, 0.5629, 0.4623, 0.5629, 0.4497, 0.5692, 0.5377, 0.5692, 0.5503, 0.5629, 0.5503, 0.5629, 0.5377, 0.5692, 0.4371, 0.5692, 0.4497, 0.5629, 0.4497, 0.5629, 0.4371, 0.5692, 0.5252, 0.5692, 0.5377, 0.5629, 0.5377, 0.5629, 0.5252, 0.5692, 0.4245, 0.5692, 0.4371, 0.5629, 0.4371, 0.5629, 0.4245, 0.5692, 0.5126, 0.5692, 0.5252, 0.5629, 0.5252, 0.5629, 0.5126, 0.5692, 0.412, 0.5692, 0.4245, 0.5629, 0.4245, 0.5629, 0.412, 0.5629, 0.4497, 0.5629, 0.4623, 0.5566, 0.4623, 0.5566, 0.4497, 0.5629, 0.5377, 0.5629, 0.5503, 0.5566, 0.5503, 0.5566, 0.5377, 0.5629, 0.4371, 0.5629, 0.4497, 0.5566, 0.4497, 0.5566, 0.4371, 0.5629, 0.5252, 0.5629, 0.5377, 0.5566, 0.5377, 0.5566, 0.5252, 0.5629, 0.4245, 0.5629, 0.4371, 0.5566, 0.4371, 0.5566, 0.4245, 0.5629, 0.5126, 0.5629, 0.5252, 0.5566, 0.5252, 0.5566, 0.5126, 0.5629, 0.412, 0.5629, 0.4245, 0.5566, 0.4245, 0.5566, 0.412, 0.5629, 0.5, 0.5629, 0.5126, 0.5566, 0.5126, 0.5566, 0.5, 0.5629, 0.588, 0.5597, 0.6006, 0.5566, 0.588, 0.5597, 0.3994, 0.5629, 0.412, 0.5566, 0.412, 0.5629, 0.4874, 0.5629, 0.5, 0.5566, 0.5, 0.5566, 0.4874, 0.5629, 0.5755, 0.5629, 0.588, 0.5566, 0.588, 0.5566, 0.5755, 0.5629, 0.4748, 0.5629, 0.4874, 0.5566, 0.4874, 0.5566, 0.4748, 0.5629, 0.5629, 0.5629, 0.5755, 0.5566, 0.5755, 0.5566, 0.5629, 0.5629, 0.4623, 0.5629, 0.4748, 0.5566, 0.4748, 0.5566, 0.4623, 0.5629, 0.5503, 0.5629, 0.5629, 0.5566, 0.5629, 0.5566, 0.5503, 0.5535, 0.3994, 0.5566, 0.412, 0.5503, 0.412, 0.5566, 0.4874, 0.5566, 0.5, 0.5503, 0.5, 0.5503, 0.4874, 0.5566, 0.5755, 0.5566, 0.588, 0.5503, 0.588, 0.5503, 0.5755, 0.5566, 0.4748, 0.5566, 0.4874, 0.5503, 0.4874, 0.5503, 0.4748, 0.5566, 0.5629, 0.5566, 0.5755, 0.5503, 0.5755, 0.5503, 0.5629, 0.5566, 0.4623, 0.5566, 0.4748, 0.5503, 0.4748, 0.5503, 0.4623, 0.5566, 0.5503, 0.5566, 0.5629, 0.5503, 0.5629, 0.5503, 0.5503, 0.5566, 0.4497, 0.5566, 0.4623, 0.5503, 0.4623, 0.5503, 0.4497, 0.5566, 0.5377, 0.5566, 0.5503, 0.5503, 0.5503, 0.5503, 0.5377, 0.5566, 0.4371, 0.5566, 0.4497, 0.5503, 0.4497, 0.5503, 0.4371, 0.5566, 0.5252, 0.5566, 0.5377, 0.5503, 0.5377, 0.5503, 0.5252, 0.5566, 0.4245, 0.5566, 0.4371, 0.5503, 0.4371, 0.5503, 0.4245, 0.5566, 0.5126, 0.5566, 0.5252, 0.5503, 0.5252, 0.5503, 0.5126, 0.5566, 0.412, 0.5566, 0.4245, 0.5503, 0.4245, 0.5503, 0.412, 0.5566, 0.5, 0.5566, 0.5126, 0.5503, 0.5126, 0.5503, 0.5, 0.5566, 0.588, 0.5535, 0.6006, 0.5503, 0.588])
me_sph_re_022.materials.append(mat_carpaint_metalic_orange)
me_sph_re_022.use_remesh_fix_poles = True
me_sph_re_022.use_remesh_preserve_attributes = False
me_sph_re_022.use_mirror_vertex_groups = False
me_sph_re_022.update()

# ---- objects
ob_camera = bpy.data.objects.new('Camera', cam_camera)
ob_empty = bpy.data.objects.new('Empty', None)
ob_soleil = bpy.data.objects.new('Soleil', light_soleil)
ob_soleil_001 = bpy.data.objects.new('Soleil.001', light_soleil_001)
ob_sph_re_021 = bpy.data.objects.new('Sphère.021', me_sph_re_022)

# ---- transforms, parenting, visibility, modifiers, constraints
ob_camera.location = (1.788, -9.758, 1.258)
ob_camera.rotation_euler = (1.571, -0.0, 0.0)
ob_camera.scale = (1.0, 1.0, 1.0)
ob_camera.lock_rotations_4d = False
ob_camera.empty_display_type = 'ARROWS'
ob_camera.color = (0.0, 0.0, 0.0, 0.0)
ob_camera.display_type = 'WIRE'
ob_camera.lineart.crease_threshold = 0.0
ob_empty.location = (1.808, -3.02, 1.078)
ob_empty.scale = (3.784, 3.784, 3.784)
ob_empty.lineart.crease_threshold = 0.0
ob_soleil.location = (-3.895, -7.425, -4.731)
ob_soleil.rotation_euler = (2.307, 0.6077, -0.2427)
ob_soleil.lineart.crease_threshold = 0.0
ob_soleil_001.location = (4.249, 2.709, 5.148)
ob_soleil_001.rotation_euler = (-1.319, 1.103, -0.9201)
ob_soleil_001.lineart.crease_threshold = 0.0
ob_sph_re_021.location = (1.789, -1.851, 1.244)
ob_sph_re_021.scale = (1.11, 1.11, 1.11)
ob_sph_re_021.lineart.crease_threshold = 0.0
_m = ob_sph_re_021.modifiers.new('Subdivision', 'SUBSURF')
_m.uv_smooth = 'PRESERVE_CORNERS'
_m.levels = 2
_m.show_only_control_edges = False
cam_camera.dof.focus_object = ob_empty

# ---- collection membership
col_collection.objects.link(ob_camera)
col_collection.objects.link(ob_empty)
col_collection.objects.link(ob_soleil)
col_collection.objects.link(ob_soleil_001)
col_carpaint_metalic_orange.objects.link(ob_sph_re_021)

# ---- scene / render settings (as saved in the file)
scene.camera = ob_camera
scene.frame_start = 1; scene.frame_end = 250; scene.frame_set(0)
scene.render.engine = 'CYCLES'
scene.render.image_settings.compression = 100
scene.render.resolution_x = 256
scene.render.resolution_y = 256
scene.render.fps = 30
scene.render.film_transparent = True
scene.cycles.use_denoising = False
scene.cycles.samples = 128
scene.cycles.sampling_pattern = 'TABULATED_SOBOL'
scene.cycles.use_adaptive_sampling = False
scene.cycles.use_light_tree = False
scene.eevee.use_gtao = True
scene.eevee.use_raytracing = True
scene.view_settings.view_transform = 'Filmic'
bpy.context.view_layer.update()

